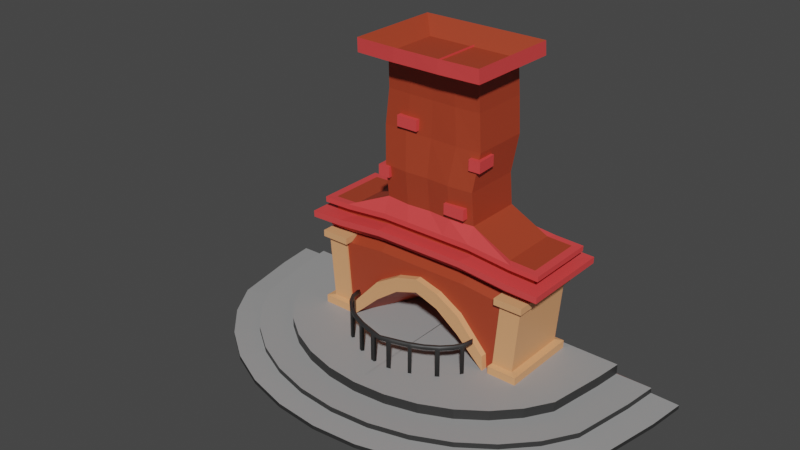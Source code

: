 # Source: fireplace.blend  (saved by Blender 2.92.15; exported with 4.5.12 LTS)
import bpy
from mathutils import Matrix  # noqa: F401  (used for matrix-valued properties, if any)

bpy.ops.wm.read_factory_settings(use_empty=True)
scene = bpy.context.scene
scene.name = 'Scene'

# ---- collections
col_collection = bpy.data.collections.new('Collection'); scene.collection.children.link(col_collection)

# ---- materials (node trees are filled in below, after node groups)
mat_fireplace1 = bpy.data.materials.new('fireplace1')
mat_fireplace1.use_transparent_shadow = False
mat_fireplace1.diffuse_color = (0.3864, 0.04971, 0.01938, 1.0)
mat_fireplace2 = bpy.data.materials.new('fireplace2')
mat_fireplace2.use_transparent_shadow = False
mat_fireplace2.diffuse_color = (0.3325, 0.3325, 0.3325, 1.0)
mat_fireplace3 = bpy.data.materials.new('fireplace3')
mat_fireplace3.use_transparent_shadow = False
mat_fireplace3.diffuse_color = (0.02732, 0.02732, 0.02732, 1.0)
mat_fireplace4 = bpy.data.materials.new('fireplace4')
mat_fireplace4.use_transparent_shadow = False
mat_fireplace4.diffuse_color = (0.7991, 0.3712, 0.1714, 1.0)
mat_fireplace5 = bpy.data.materials.new('fireplace5')
mat_fireplace5.use_transparent_shadow = False
mat_fireplace5.diffuse_color = (0.7991, 0.227, 0.0999, 1.0)

# ---- material node trees
mat_fireplace1.use_nodes = True; mat_fireplace1.node_tree.nodes.clear()
_N = mat_fireplace1.node_tree.nodes; _L = mat_fireplace1.node_tree.links
n0 = _N.new('ShaderNodeBsdfPrincipled'); n0.name = 'Principled BSDF'; n0.location = (10, 300)
n0.distribution = 'GGX'
n0.subsurface_method = 'BURLEY'
n0.inputs[0].default_value = (0.3864, 0.04971, 0.01938, 1.0)
n0.inputs[3].default_value = 1.45
n0.inputs[27].default_value = (0.0, 0.0, 0.0, 1.0)
n0.inputs[28].default_value = 1.0
n1 = _N.new('ShaderNodeOutputMaterial'); n1.name = 'Material Output'; n1.location = (300, 300)
_L.new(n0.outputs[0], n1.inputs[0])
n1.is_active_output = True
mat_fireplace2.use_nodes = True; mat_fireplace2.node_tree.nodes.clear()
_N = mat_fireplace2.node_tree.nodes; _L = mat_fireplace2.node_tree.links
n0 = _N.new('ShaderNodeBsdfPrincipled'); n0.name = 'Principled BSDF'; n0.location = (10, 300)
n0.distribution = 'GGX'
n0.subsurface_method = 'BURLEY'
n0.inputs[0].default_value = (0.3325, 0.3325, 0.3325, 1.0)
n0.inputs[3].default_value = 1.45
n0.inputs[27].default_value = (0.0, 0.0, 0.0, 1.0)
n0.inputs[28].default_value = 1.0
n1 = _N.new('ShaderNodeOutputMaterial'); n1.name = 'Material Output'; n1.location = (300, 300)
_L.new(n0.outputs[0], n1.inputs[0])
n1.is_active_output = True
mat_fireplace3.use_nodes = True; mat_fireplace3.node_tree.nodes.clear()
_N = mat_fireplace3.node_tree.nodes; _L = mat_fireplace3.node_tree.links
n0 = _N.new('ShaderNodeBsdfPrincipled'); n0.name = 'Principled BSDF'; n0.location = (10, 300)
n0.distribution = 'GGX'
n0.subsurface_method = 'BURLEY'
n0.inputs[0].default_value = (0.02732, 0.02732, 0.02732, 1.0)
n0.inputs[3].default_value = 1.45
n0.inputs[27].default_value = (0.0, 0.0, 0.0, 1.0)
n0.inputs[28].default_value = 1.0
n1 = _N.new('ShaderNodeOutputMaterial'); n1.name = 'Material Output'; n1.location = (300, 300)
_L.new(n0.outputs[0], n1.inputs[0])
n1.is_active_output = True
mat_fireplace4.use_nodes = True; mat_fireplace4.node_tree.nodes.clear()
_N = mat_fireplace4.node_tree.nodes; _L = mat_fireplace4.node_tree.links
n0 = _N.new('ShaderNodeBsdfPrincipled'); n0.name = 'Principled BSDF'; n0.location = (10, 300)
n0.distribution = 'GGX'
n0.subsurface_method = 'BURLEY'
n0.inputs[0].default_value = (0.7991, 0.3712, 0.1714, 1.0)
n0.inputs[3].default_value = 1.45
n0.inputs[27].default_value = (0.0, 0.0, 0.0, 1.0)
n0.inputs[28].default_value = 1.0
n1 = _N.new('ShaderNodeOutputMaterial'); n1.name = 'Material Output'; n1.location = (300, 300)
_L.new(n0.outputs[0], n1.inputs[0])
n1.is_active_output = True
mat_fireplace5.use_nodes = True; mat_fireplace5.node_tree.nodes.clear()
_N = mat_fireplace5.node_tree.nodes; _L = mat_fireplace5.node_tree.links
n0 = _N.new('ShaderNodeBsdfPrincipled'); n0.name = 'Principled BSDF'; n0.location = (10, 300)
n0.distribution = 'GGX'
n0.subsurface_method = 'BURLEY'
n0.inputs[0].default_value = (0.7991, 0.06301, 0.06301, 1.0)
n0.inputs[3].default_value = 1.45
n0.inputs[27].default_value = (0.0, 0.0, 0.0, 1.0)
n0.inputs[28].default_value = 1.0
n1 = _N.new('ShaderNodeOutputMaterial'); n1.name = 'Material Output'; n1.location = (300, 300)
_L.new(n0.outputs[0], n1.inputs[0])
n1.is_active_output = True

# ---- world
world_world = bpy.data.worlds.new('World'); scene.world = world_world
world_world.use_nodes = True; world_world.node_tree.nodes.clear()
_N = world_world.node_tree.nodes; _L = world_world.node_tree.links
n0 = _N.new('ShaderNodeOutputWorld'); n0.name = 'World Output'; n0.location = (300, 300)
n1 = _N.new('ShaderNodeBackground'); n1.name = 'Background'; n1.location = (10, 300)
n1.inputs[0].default_value = (0.05088, 0.05088, 0.05088, 1.0)
_L.new(n1.outputs[0], n0.inputs[0])
n0.is_active_output = True
world_world.color = (0.05088, 0.05088, 0.05088)
world_world.use_sun_shadow = False
world_world.sun_shadow_jitter_overblur = 0.0

# ---- meshes
me_cylinder = bpy.data.meshes.new('Cylinder')
me_cylinder.from_pydata([(-0.9009, -4.525, -0.009715), (-1.767, -4.298, -0.009715), (-2.566, -3.928, -0.009715), (-3.265, -3.43, -0.009715), (-3.84, -2.823, -0.009715), (-4.267, -2.132, -0.009715), (-4.529, -0.7808, -0.009715), (-4.618, -4.536e-05, -0.009715), (-0.9009, -4.525, 0.07294), (-1.767, -4.298, 0.07294), (-2.566, -3.928, 0.07294), (-3.265, -3.43, 0.07294), (-3.84, -2.823, 0.07294), (-4.267, -2.132, 0.07294), (-4.529, -0.7808, 0.07294), (-4.618, -4.536e-05, 0.07294), (-0.7926, -4.067, 0.09557), (-1.555, -3.866, 0.09557), (-2.257, -3.541, 0.09557), (-2.873, -3.103, 0.09557), (-3.378, -2.569, 0.09557), (-3.753, -1.961, 0.09557), (-3.985, -0.7003, 0.09557), (-4.063, -0.01338, 0.09557), (-0.7926, -4.067, 0.202), (-1.555, -3.866, 0.202), (-2.257, -3.541, 0.202), (-2.873, -3.103, 0.202), (-3.378, -2.569, 0.202), (-3.753, -1.961, 0.202), (-3.985, -0.7003, 0.202), (-4.063, -0.01338, 0.202), (-0.6534, -3.464, 0.202), (-1.282, -3.299, 0.202), (-1.861, -3.031, 0.202), (-2.368, -2.67, 0.202), (-2.785, -2.23, 0.202), (-3.094, -1.728, 0.202), (-3.285, -0.5836, 0.202), (-3.349, -0.0173, 0.202), (-0.6534, -3.464, 0.4023), (-1.282, -3.299, 0.4023), (-1.861, -3.031, 0.4023), (-2.368, -2.67, 0.4023), (-2.785, -2.23, 0.4023), (-3.094, -1.728, 0.4023), (-3.285, -0.5836, 0.4023), (-3.349, -0.0173, 0.4023), (0.009365, -0.0173, 0.4023), (0.004875, -0.0173, 0.202), (0.005027, -0.01338, 0.202), (0.002643, -0.01338, 0.09557), (0.0007982, -4.715e-05, -0.009715), (0.002649, -4.715e-05, 0.07294), (-2.274, -1.777, 0.3625), (-2.274, -1.777, 0.5578), (-2.274, -0.169, 0.3625), (-2.274, -0.169, 0.5578), (-1.675, -1.777, 0.3625), (-1.675, -1.777, 0.5578), (-1.675, -0.169, 0.3625), (-1.675, -0.169, 0.5578), (-2.135, -1.674, 0.5804), (-2.135, -0.2724, 0.5804), (-1.706, -0.2724, 0.5804), (-1.706, -1.674, 0.5804), (-2.242, -1.674, 1.828), (-2.242, -0.2724, 1.828), (-1.812, -0.2724, 1.828), (-1.812, -1.674, 1.828), (-2.317, -1.766, 1.87), (-2.317, -0.1802, 1.87), (-1.736, -0.1802, 1.87), (-1.736, -1.766, 1.87), (-2.317, -1.766, 2.002), (-2.317, -0.1802, 2.002), (-1.736, -0.1802, 2.002), (-1.736, -1.766, 2.002), (-1.715, -1.639, 0.3778), (-1.83, -1.639, 1.809), (-1.715, -0.2123, 0.3778), (-1.83, -0.2123, 1.809), (-0.4789, -0.2123, 0.3705), (-0.9578, -0.2123, 0.3638), (-1.556, -0.2123, 0.3829), (-1.723, -0.2123, 1.864), (-0.9578, -0.2123, 1.939), (-0.4789, -0.2123, 1.939), (-1.556, -1.639, 0.3829), (-0.9578, -1.639, 0.9462), (-0.4789, -1.639, 1.297), (-0.4789, -1.639, 1.939), (-0.9578, -1.639, 1.939), (-1.723, -1.639, 1.864), (-1.715, -1.639, 0.6933), (-1.715, -0.2123, 0.6933), (-0.4789, -1.639, 1.61), (-0.9578, -1.639, 1.329), (-1.532, -1.639, 0.6974), (-1.532, -0.2123, 0.6974), (-0.9578, -0.2123, 1.147), (-0.4789, -0.2123, 1.427), (-0.4789, -1.771, 1.297), (-1.556, -1.771, 0.3829), (-0.9578, -1.771, 0.9462), (-0.4789, -1.771, 1.61), (-0.9578, -1.771, 1.329), (-1.532, -1.771, 0.6974), (-1.715, -0.3846, 0.3778), (-1.83, -0.3846, 1.809), (-0.9631, -1.361, 2.101), (-1.729, -1.361, 2.027), (-1.723, -0.3846, 1.864), (-1.556, -0.3846, 0.3829), (-0.9578, -0.3846, 0.3638), (-0.4789, -0.3846, 0.3705), (-1.715, -0.3846, 0.6933), (-0.4865, -0.2123, 2.172), (-1.731, -0.2123, 2.098), (-0.9654, -0.2123, 2.172), (-0.4865, -1.361, 2.172), (-0.9654, -1.361, 2.172), (-1.731, -1.361, 2.098), (-0.4647, -0.2003, 2.42), (-0.4842, -1.361, 2.101), (-0.4842, -0.2123, 2.101), (-1.729, -0.3846, 2.027), (-1.729, -0.2123, 2.027), (-0.9631, -0.2123, 2.101), (-2.223, -1.361, 2.011), (-2.226, -1.361, 2.082), (-2.226, -0.3846, 2.082), (-2.226, -0.2123, 2.082), (-2.223, -0.2123, 2.011), (-2.223, -0.3846, 2.011), (-1.804, -1.495, 2.027), (-1.806, -1.495, 2.098), (-0.4139, -1.495, 2.101), (-0.4165, -1.495, 2.172), (-0.4139, -0.09383, 2.101), (-0.4165, -0.09383, 2.172), (-1.806, -0.09383, 2.098), (-0.9513, -0.09383, 2.172), (-0.9513, -1.495, 2.172), (-1.804, -0.09383, 2.027), (-0.9488, -1.495, 2.101), (-2.356, -1.495, 2.011), (-0.9488, -0.09383, 2.101), (-2.359, -1.495, 2.082), (-2.359, -0.3454, 2.082), (-2.359, -0.09383, 2.082), (-2.356, -0.09383, 2.011), (-2.356, -0.3454, 2.011), (-0.4913, -0.2123, 2.322), (-1.736, -0.2123, 2.248), (-0.9702, -0.2123, 2.322), (-0.4913, -1.361, 2.322), (-0.9702, -1.361, 2.322), (-1.736, -1.361, 2.248), (-0.3025, 0.123, 2.318), (-2.23, -0.3846, 2.232), (-2.23, -1.361, 2.232), (-2.23, -0.2123, 2.232), (-1.771, -0.2003, 2.342), (-0.9676, -0.2003, 2.42), (-0.4647, -1.377, 2.42), (-0.9676, -1.377, 2.42), (-1.771, -1.377, 2.342), (-0.4757, -0.2003, 3.008), (-2.291, -0.3812, 2.325), (-2.291, -1.377, 2.325), (-2.291, -0.2003, 2.325), (-1.938, 0.123, 2.22), (-0.932, 0.123, 2.318), (-0.3025, -1.741, 2.318), (-0.932, -1.741, 2.318), (-1.938, -1.741, 2.22), (-1.942, -1.741, 2.347), (-0.9361, -1.741, 2.445), (-2.593, 0.123, 2.326), (-2.589, 0.123, 2.199), (-0.3066, -1.741, 2.445), (-0.3066, 0.123, 2.445), (-2.593, -0.2737, 2.326), (-2.589, -0.2737, 2.199), (-2.589, -1.741, 2.199), (-2.593, -1.741, 2.326), (-1.942, 0.123, 2.347), (-0.9361, 0.123, 2.445), (-0.4726, -0.2003, 2.592), (-1.779, -0.2003, 2.514), (-0.9756, -0.2003, 2.592), (-0.4726, -1.377, 2.592), (-0.9756, -1.377, 2.592), (-1.779, -1.377, 2.514), (-0.4024, -0.06906, 2.591), (-2.299, -0.3812, 2.497), (-2.299, -1.377, 2.497), (-2.299, -0.2003, 2.497), (-1.782, -0.2003, 2.608), (-0.9786, -0.2003, 3.008), (-0.4757, -1.431, 3.008), (-0.9786, -1.377, 3.008), (-1.782, -1.377, 2.608), (-0.9786, -0.3812, 3.008), (-1.782, -0.3812, 2.608), (-2.302, -0.3812, 2.592), (-2.302, -1.377, 2.592), (-2.302, -0.2003, 2.592), (-1.875, -0.06906, 2.503), (-0.9691, -0.06906, 2.591), (-0.4024, -1.525, 2.591), (-0.9691, -1.525, 2.591), (-1.875, -1.525, 2.503), (-2.464, -0.3378, 2.59), (-2.46, -0.3378, 2.484), (-2.46, -1.525, 2.484), (-2.464, -1.525, 2.59), (-0.4058, -0.06906, 2.697), (-0.9725, -0.06906, 2.697), (-1.878, -0.06906, 2.609), (-2.46, -0.06906, 2.484), (-2.464, -0.06906, 2.59), (-1.878, -1.525, 2.609), (-0.9725, -1.525, 2.697), (-0.4058, -1.525, 2.697), (-0.4757, -0.2003, 5.804), (-0.9786, -0.2003, 5.804), (-0.4757, -1.395, 5.804), (-0.9786, -1.377, 5.804), (-0.4757, -0.3812, 5.804), (-0.9786, -0.3812, 5.804), (-0.2384, -2.784, 0.9585), (-0.5612, -2.691, 0.9585), (-0.8441, -2.567, 0.9585), (-1.076, -2.415, 0.9585), (-1.249, -2.242, 0.9585), (-1.355, -2.055, 0.9585), (-1.391, -1.86, 0.9585), (-0.2384, -2.784, 1.038), (-0.5612, -2.691, 1.038), (-0.8441, -2.567, 1.038), (-1.076, -2.415, 1.038), (-1.249, -2.242, 1.038), (-1.355, -2.055, 1.038), (-1.391, -1.86, 1.038), (-0.202, -2.738, 0.9585), (-0.5248, -2.646, 0.9585), (-0.8078, -2.522, 0.9585), (-1.04, -2.37, 0.9585), (-1.212, -2.197, 0.9585), (-1.319, -2.01, 0.9585), (-1.355, -1.814, 0.9585), (-0.202, -2.738, 1.038), (-0.5248, -2.646, 1.038), (-0.8078, -2.522, 1.038), (-1.04, -2.37, 1.038), (-1.212, -2.197, 1.038), (-1.319, -2.01, 1.038), (-1.355, -1.814, 1.038), (-1.316, -2.124, 0.9585), (-1.28, -2.078, 1.038), (-1.316, -2.124, 1.038), (-1.28, -2.078, 0.9585), (-1.004, -2.463, 0.9585), (-0.9673, -2.417, 1.038), (-1.004, -2.463, 1.038), (-0.9673, -2.417, 0.9585), (-0.6263, -2.663, 0.9585), (-0.5899, -2.617, 1.038), (-0.6263, -2.663, 1.038), (-0.5899, -2.617, 0.9585), (-0.1504, -2.805, 0.9585), (-0.1504, -2.805, 1.038), (-0.1274, -2.759, 1.038), (-0.1274, -2.759, 0.9585), (-0.202, -2.738, 0.3368), (-0.2384, -2.784, 0.3368), (-1.319, -2.01, 0.3368), (-1.355, -2.055, 0.3368), (-1.04, -2.37, 0.3368), (-1.076, -2.415, 0.3368), (-0.6263, -2.663, 0.3368), (-0.5612, -2.691, 0.3368), (-0.5248, -2.646, 0.3368), (-0.5899, -2.617, 0.3368), (-1.316, -2.124, 0.3368), (-1.28, -2.078, 0.3368), (-1.004, -2.463, 0.3368), (-0.9673, -2.417, 0.3368), (-0.1504, -2.805, 0.3368), (-0.1274, -2.759, 0.3368), (-0.4961, -0.1548, 5.129), (-0.5579, -0.1839, 4.424), (-0.4764, -0.282, 3.687), (-0.9793, -0.282, 3.687), (-1.061, -0.1839, 4.424), (-0.9991, -0.1548, 5.129), (-0.9991, -1.331, 5.129), (-1.061, -1.36, 4.424), (-0.9793, -1.458, 3.687), (-0.4764, -1.504, 3.687), (-0.5579, -1.396, 4.424), (-0.4961, -1.358, 5.129), (-0.9793, -0.463, 3.687), (-1.061, -0.3648, 4.424), (-0.9991, -0.3358, 5.129), (-0.9837, -0.189, 5.637), (-0.4807, -1.386, 5.637), (-0.9837, -0.37, 5.637), (-0.4807, -0.189, 5.637), (-0.9837, -1.365, 5.637), (-1.308, 0.1356, 5.839), (-1.3, 0.117, 6.115), (-0.4763, -1.844, 5.839), (-0.468, -1.858, 6.115), (-0.468, 0.117, 6.115), (-1.3, -1.828, 6.115), (-1.3, -0.1822, 6.115), (-1.308, -0.1636, 5.839), (-0.4763, 0.1356, 5.839), (-1.308, -1.81, 5.839), (0.0, -4.602, -0.009715), (0.9009, -4.525, -0.009715), (1.767, -4.298, -0.009715), (2.566, -3.928, -0.009715), (3.265, -3.43, -0.009715), (3.84, -2.823, -0.009715), (4.267, -2.132, -0.009715), (4.529, -0.7808, -0.009715), (4.618, -4.536e-05, -0.009715), (0.0, -4.602, 0.07294), (0.9009, -4.525, 0.07294), (1.767, -4.298, 0.07294), (2.566, -3.928, 0.07294), (3.265, -3.43, 0.07294), (3.84, -2.823, 0.07294), (4.267, -2.132, 0.07294), (4.529, -0.7808, 0.07294), (4.618, -4.536e-05, 0.07294), (0.0, -4.134, 0.09557), (0.7926, -4.067, 0.09557), (1.555, -3.866, 0.09557), (2.257, -3.541, 0.09557), (2.873, -3.103, 0.09557), (3.378, -2.569, 0.09557), (3.753, -1.961, 0.09557), (3.985, -0.7003, 0.09557), (4.063, -0.01338, 0.09557), (0.0, -4.134, 0.202), (0.7926, -4.067, 0.202), (1.555, -3.866, 0.202), (2.257, -3.541, 0.202), (2.873, -3.103, 0.202), (3.378, -2.569, 0.202), (3.753, -1.961, 0.202), (3.985, -0.7003, 0.202), (4.063, -0.01338, 0.202), (0.0, -3.52, 0.202), (0.6534, -3.464, 0.202), (1.282, -3.299, 0.202), (1.861, -3.031, 0.202), (2.368, -2.67, 0.202), (2.785, -2.23, 0.202), (3.094, -1.728, 0.202), (3.285, -0.5836, 0.202), (3.349, -0.0173, 0.202), (0.0, -3.52, 0.4023), (0.6534, -3.464, 0.4023), (1.282, -3.299, 0.4023), (1.861, -3.031, 0.4023), (2.368, -2.67, 0.4023), (2.785, -2.23, 0.4023), (3.094, -1.728, 0.4023), (3.285, -0.5836, 0.4023), (3.349, -0.0173, 0.4023), (-0.009365, -0.0173, 0.4023), (-0.004875, -0.0173, 0.202), (-0.005027, -0.01338, 0.202), (-0.002643, -0.01338, 0.09557), (-0.0007982, -4.715e-05, -0.009715), (-0.002649, -4.715e-05, 0.07294), (2.274, -1.777, 0.3625), (2.274, -1.777, 0.5578), (2.274, -0.169, 0.3625), (2.274, -0.169, 0.5578), (1.675, -1.777, 0.3625), (1.675, -1.777, 0.5578), (1.675, -0.169, 0.3625), (1.675, -0.169, 0.5578), (2.135, -1.674, 0.5804), (2.135, -0.2724, 0.5804), (1.706, -0.2724, 0.5804), (1.706, -1.674, 0.5804), (2.242, -1.674, 1.828), (2.242, -0.2724, 1.828), (1.812, -0.2724, 1.828), (1.812, -1.674, 1.828), (2.317, -1.766, 1.87), (2.317, -0.1802, 1.87), (1.736, -0.1802, 1.87), (1.736, -1.766, 1.87), (2.317, -1.766, 2.002), (2.317, -0.1802, 2.002), (1.736, -0.1802, 2.002), (1.736, -1.766, 2.002), (1.715, -1.639, 0.3778), (1.83, -1.639, 1.809), (1.715, -0.2123, 0.3778), (1.83, -0.2123, 1.809), (0.0, -1.639, 1.463), (0.0, -1.639, 1.939), (0.0, -0.2123, 0.3685), (0.0, -0.2123, 1.939), (0.4789, -0.2123, 0.3705), (0.9578, -0.2123, 0.3638), (1.556, -0.2123, 0.3829), (1.723, -0.2123, 1.864), (0.9578, -0.2123, 1.939), (0.4789, -0.2123, 1.939), (1.556, -1.639, 0.3829), (0.9578, -1.639, 0.9462), (0.4789, -1.639, 1.297), (0.4789, -1.639, 1.939), (0.9578, -1.639, 1.939), (1.723, -1.639, 1.864), (1.715, -1.639, 0.6933), (1.715, -0.2123, 0.6933), (0.0, -0.2123, 1.559), (0.0, -1.639, 1.742), (0.4789, -1.639, 1.61), (0.9578, -1.639, 1.329), (1.532, -1.639, 0.6974), (1.532, -0.2123, 0.6974), (0.9578, -0.2123, 1.147), (0.4789, -0.2123, 1.427), (0.0, -1.771, 1.742), (0.0, -1.771, 1.463), (0.4789, -1.771, 1.297), (1.556, -1.771, 0.3829), (0.9578, -1.771, 0.9462), (0.4789, -1.771, 1.61), (0.9578, -1.771, 1.329), (1.532, -1.771, 0.6974), (1.715, -0.3846, 0.3778), (1.83, -0.3846, 1.809), (0.0, -0.3846, 0.3685), (0.0, -0.3846, 1.939), (0.9631, -1.361, 2.101), (1.729, -1.361, 2.027), (1.723, -0.3846, 1.864), (1.556, -0.3846, 0.3829), (0.9578, -0.3846, 0.3638), (0.4789, -0.3846, 0.3705), (0.0, -0.3846, 1.616), (1.715, -0.3846, 0.6933), (0.4865, -0.2123, 2.172), (0.0, -0.2123, 2.172), (0.0, -0.9963, 2.172), (0.0, -1.373, 2.172), (1.731, -0.2123, 2.098), (0.9654, -0.2123, 2.172), (0.4865, -1.361, 2.172), (0.9654, -1.361, 2.172), (1.731, -1.361, 2.098), (0.0, -0.9929, 2.42), (0.0, -0.2003, 2.42), (0.4647, -0.2003, 2.42), (0.4842, -1.361, 2.101), (0.0, -0.2123, 2.101), (0.4842, -0.2123, 2.101), (0.0, -1.361, 2.101), (0.0, -0.3846, 2.101), (1.729, -0.3846, 2.027), (1.729, -0.2123, 2.027), (0.9631, -0.2123, 2.101), (2.223, -1.361, 2.011), (2.226, -1.361, 2.082), (2.226, -0.3846, 2.082), (2.226, -0.2123, 2.082), (2.223, -0.2123, 2.011), (2.223, -0.3846, 2.011), (1.804, -1.495, 2.027), (1.806, -1.495, 2.098), (0.4139, -1.495, 2.101), (0.4165, -1.495, 2.172), (0.4139, -0.09383, 2.101), (0.4165, -0.09383, 2.172), (0.0, -0.3454, 2.101), (0.0, -0.3454, 2.172), (0.0, -0.09383, 2.172), (0.0, -1.495, 2.172), (1.806, -0.09383, 2.098), (0.9513, -0.09383, 2.172), (0.9513, -1.495, 2.172), (1.804, -0.09383, 2.027), (0.9488, -1.495, 2.101), (0.0, -0.09383, 2.101), (0.0, -1.495, 2.101), (2.356, -1.495, 2.011), (0.9488, -0.09383, 2.101), (2.359, -1.495, 2.082), (2.359, -0.3454, 2.082), (2.359, -0.09383, 2.082), (2.356, -0.09383, 2.011), (2.356, -0.3454, 2.011), (0.4913, -0.2123, 2.322), (0.0, -0.2123, 2.322), (0.0, -0.9963, 2.322), (0.0, -1.373, 2.322), (1.736, -0.2123, 2.248), (0.9702, -0.2123, 2.322), (0.4913, -1.361, 2.322), (0.9702, -1.361, 2.322), (1.736, -1.361, 2.248), (0.0, -0.2737, 2.318), (0.0, 0.123, 2.318), (0.3025, 0.123, 2.318), (2.23, -0.3846, 2.232), (2.23, -1.361, 2.232), (2.23, -0.2123, 2.232), (0.0, -1.388, 2.42), (1.771, -0.2003, 2.342), (0.9676, -0.2003, 2.42), (0.4647, -1.377, 2.42), (0.9676, -1.377, 2.42), (1.771, -1.377, 2.342), (0.0, -0.3812, 3.008), (0.0, -0.2003, 3.008), (0.4757, -0.2003, 3.008), (2.291, -0.3812, 2.325), (2.291, -1.377, 2.325), (2.291, -0.2003, 2.325), (0.0, -1.741, 2.318), (1.938, 0.123, 2.22), (0.932, 0.123, 2.318), (0.3025, -1.741, 2.318), (0.932, -1.741, 2.318), (1.938, -1.741, 2.22), (1.942, -1.741, 2.347), (0.9361, -1.741, 2.445), (0.0, -0.2737, 2.445), (2.593, 0.123, 2.326), (2.589, 0.123, 2.199), (0.3066, -1.741, 2.445), (0.0, -1.741, 2.445), (0.0, 0.123, 2.445), (0.3066, 0.123, 2.445), (2.593, -0.2737, 2.326), (2.589, -0.2737, 2.199), (2.589, -1.741, 2.199), (2.593, -1.741, 2.326), (1.942, 0.123, 2.347), (0.9361, 0.123, 2.445), (0.4726, -0.2003, 2.592), (0.0, -0.2003, 2.592), (0.0, -0.9929, 2.592), (0.0, -1.388, 2.592), (1.779, -0.2003, 2.514), (0.9756, -0.2003, 2.592), (0.4726, -1.377, 2.592), (0.9756, -1.377, 2.592), (1.779, -1.377, 2.514), (0.0, -0.3378, 2.591), (0.0, -0.06906, 2.591), (0.4024, -0.06906, 2.591), (2.299, -0.3812, 2.497), (2.299, -1.377, 2.497), (2.299, -0.2003, 2.497), (0.0, -1.395, 3.008), (1.782, -0.2003, 2.608), (0.9786, -0.2003, 3.008), (0.4757, -1.431, 3.008), (0.9786, -1.377, 3.008), (1.782, -1.377, 2.608), (0.9786, -0.3812, 3.008), (1.782, -0.3812, 2.608), (2.302, -0.3812, 2.592), (2.302, -1.377, 2.592), (2.302, -0.2003, 2.592), (0.0, -1.525, 2.591), (1.875, -0.06906, 2.503), (0.9691, -0.06906, 2.591), (0.4024, -1.525, 2.591), (0.9691, -1.525, 2.591), (1.875, -1.525, 2.503), (2.464, -0.3378, 2.59), (2.46, -0.3378, 2.484), (2.46, -1.525, 2.484), (2.464, -1.525, 2.59), (0.0, -0.3378, 2.697), (0.0, -0.06906, 2.697), (0.4058, -0.06906, 2.697), (0.9725, -0.06906, 2.697), (1.878, -0.06906, 2.609), (2.46, -0.06906, 2.484), (2.464, -0.06906, 2.59), (1.878, -1.525, 2.609), (0.9725, -1.525, 2.697), (0.0, -1.525, 2.697), (0.4058, -1.525, 2.697), (0.4757, -0.2003, 5.804), (0.0, -0.2003, 5.804), (0.0, -0.3812, 5.804), (0.0, -1.395, 5.804), (0.9786, -0.2003, 5.804), (0.4757, -1.395, 5.804), (0.9786, -1.377, 5.804), (0.4757, -0.3812, 5.804), (0.9786, -0.3812, 5.804), (0.2384, -2.784, 0.9585), (0.5612, -2.691, 0.9585), (0.8441, -2.567, 0.9585), (1.076, -2.415, 0.9585), (1.249, -2.242, 0.9585), (1.355, -2.055, 0.9585), (0.0, -2.841, 0.9585), (1.391, -1.86, 0.9585), (0.0, -2.841, 1.038), (0.2384, -2.784, 1.038), (0.5612, -2.691, 1.038), (0.8441, -2.567, 1.038), (1.076, -2.415, 1.038), (1.249, -2.242, 1.038), (1.355, -2.055, 1.038), (1.391, -1.86, 1.038), (0.0, -2.795, 0.9585), (0.202, -2.738, 0.9585), (0.5248, -2.646, 0.9585), (0.8078, -2.522, 0.9585), (1.04, -2.37, 0.9585), (1.212, -2.197, 0.9585), (1.319, -2.01, 0.9585), (1.355, -1.814, 0.9585), (0.0, -2.795, 1.038), (0.202, -2.738, 1.038), (0.5248, -2.646, 1.038), (0.8078, -2.522, 1.038), (1.04, -2.37, 1.038), (1.212, -2.197, 1.038), (1.319, -2.01, 1.038), (1.355, -1.814, 1.038), (1.316, -2.124, 0.9585), (1.28, -2.078, 1.038), (1.316, -2.124, 1.038), (1.28, -2.078, 0.9585), (1.004, -2.463, 0.9585), (0.9673, -2.417, 1.038), (1.004, -2.463, 1.038), (0.9673, -2.417, 0.9585), (0.6263, -2.663, 0.9585), (0.5899, -2.617, 1.038), (0.6263, -2.663, 1.038), (0.5899, -2.617, 0.9585), (0.1504, -2.805, 0.9585), (0.1504, -2.805, 1.038), (0.1274, -2.759, 1.038), (0.1274, -2.759, 0.9585), (0.202, -2.738, 0.3368), (0.2384, -2.784, 0.3368), (1.319, -2.01, 0.3368), (1.355, -2.055, 0.3368), (1.04, -2.37, 0.3368), (1.076, -2.415, 0.3368), (0.6263, -2.663, 0.3368), (0.5612, -2.691, 0.3368), (0.5248, -2.646, 0.3368), (0.5899, -2.617, 0.3368), (1.316, -2.124, 0.3368), (1.28, -2.078, 0.3368), (1.004, -2.463, 0.3368), (0.9673, -2.417, 0.3368), (0.1504, -2.805, 0.3368), (0.1274, -2.759, 0.3368), (0.4961, -0.1548, 5.129), (0.5579, -0.1839, 4.424), (0.4764, -0.282, 3.687), (0.9793, -0.282, 3.687), (1.061, -0.1839, 4.424), (0.9991, -0.1548, 5.129), (0.9991, -1.331, 5.129), (1.061, -1.36, 4.424), (0.9793, -1.458, 3.687), (0.4764, -1.504, 3.687), (0.5579, -1.396, 4.424), (0.4961, -1.358, 5.129), (0.9793, -0.463, 3.687), (1.061, -0.3648, 4.424), (0.9991, -0.3358, 5.129), (0.0, -0.463, 3.687), (0.0, -0.3648, 4.424), (0.0, -0.3358, 5.129), (0.0, -1.35, 5.129), (0.0, -1.379, 4.424), (0.0, -1.477, 3.687), (0.0, -0.282, 3.687), (0.0, -0.1839, 4.424), (0.0, -0.1548, 5.129), (0.9837, -0.189, 5.637), (0.4807, -1.386, 5.637), (0.9837, -0.37, 5.637), (0.0, -0.37, 5.637), (0.0, -0.189, 5.637), (0.4807, -0.189, 5.637), (0.9837, -1.365, 5.637), (0.0, -1.384, 5.637), (1.308, 0.1356, 5.839), (1.3, 0.117, 6.115), (0.4763, -1.844, 5.839), (0.468, -1.858, 6.115), (0.468, 0.117, 6.115), (0.0, 0.117, 6.115), (0.0, -1.858, 6.115), (1.3, -1.828, 6.115), (1.3, -0.1822, 6.115), (1.308, -0.1636, 5.839), (0.0, -0.1636, 5.839), (0.0, 0.1356, 5.839), (0.4763, 0.1356, 5.839), (1.308, -1.81, 5.839), (0.0, -1.84, 5.839), (-0.7077, -1.463, 4.504), (-0.7077, -1.463, 4.72), (-0.7077, -1.227, 4.504), (-0.7077, -1.227, 4.72), (-0.2717, -1.463, 4.504), (-0.2717, -1.463, 4.72), (-0.2717, -1.227, 4.504), (-0.2717, -1.227, 4.72), (0.4177, -1.527, 3.125), (0.4177, -1.527, 3.342), (0.4177, -1.291, 3.125), (0.4177, -1.291, 3.342), (0.8537, -1.527, 3.125), (0.8537, -1.527, 3.342), (0.8537, -1.291, 3.125), (0.8537, -1.291, 3.342), (1.126, -1.456, 4.091), (1.126, -1.456, 4.308), (0.8911, -1.469, 4.091), (0.8911, -1.469, 4.308), (1.102, -1.021, 4.091), (1.102, -1.021, 4.308), (0.8671, -1.034, 4.091), (0.8671, -1.034, 4.308), (-0.8506, -1.521, 3.462), (-0.8506, -1.521, 3.678), (-1.086, -1.534, 3.462), (-1.086, -1.534, 3.678), (-0.8746, -1.086, 3.462), (-0.8746, -1.086, 3.678), (-1.11, -1.099, 3.462), (-1.11, -1.099, 3.678)], [], [(6, 5, 13, 14), (7, 6, 14, 15), (0, 322, 331, 8), (1, 0, 8, 9), (2, 1, 9, 10), (3, 2, 10, 11), (4, 3, 11, 12), (5, 4, 12, 13), (12, 11, 19, 20), (13, 12, 20, 21), (14, 13, 21, 22), (15, 14, 22, 23), (8, 331, 340, 16), (9, 8, 16, 17), (10, 9, 17, 18), (11, 10, 18, 19), (26, 25, 33, 34), (23, 22, 30, 31), (16, 340, 349, 24), (17, 16, 24, 25), (18, 17, 25, 26), (19, 18, 26, 27), (20, 19, 27, 28), (21, 20, 28, 29), (22, 21, 29, 30), (37, 36, 44, 45), (27, 26, 34, 35), (28, 27, 35, 36), (29, 28, 36, 37), (30, 29, 37, 38), (31, 30, 38, 39), (24, 349, 358, 32), (25, 24, 32, 33), (38, 37, 45, 46), (39, 38, 46, 47), (32, 358, 367, 40), (33, 32, 40, 41), (34, 33, 41, 42), (35, 34, 42, 43), (52, 322, 0, 1, 2, 3, 4, 5, 6, 7), (36, 35, 43, 44), (367, 48, 47, 46, 45, 44, 43, 42, 41, 40), (53, 52, 7, 15), (49, 50, 31, 39), (51, 53, 15, 23), (48, 49, 39, 47), (50, 51, 23, 31), (54, 55, 57, 56), (56, 57, 61, 60), (60, 61, 59, 58), (58, 59, 55, 54), (56, 60, 58, 54), (57, 55, 62, 63), (62, 65, 69, 66), (55, 59, 65, 62), (61, 57, 63, 64), (59, 61, 64, 65), (69, 68, 72, 73), (64, 63, 67, 68), (65, 64, 68, 69), (63, 62, 66, 67), (70, 73, 77, 74), (67, 66, 70, 71), (66, 69, 73, 70), (68, 67, 71, 72), (76, 75, 74, 77), (72, 71, 75, 76), (73, 72, 76, 77), (71, 70, 74, 75), (116, 109, 81, 95), (101, 87, 413, 428), (98, 93, 79, 94), (115, 446, 410, 90), (112, 109, 79, 93), (117, 457, 490, 140), (127, 133, 151, 144), (110, 124, 137, 145), (108, 113, 88, 78), (89, 88, 114), (114, 115, 90, 89), (429, 411, 91, 96), (96, 91, 92, 97), (97, 92, 93, 98), (95, 81, 85, 99), (99, 85, 86, 100), (100, 86, 87, 101), (83, 100, 101, 82), (84, 99, 100, 83), (80, 95, 99, 84), (429, 96, 105, 436), (89, 90, 102, 104), (88, 98, 94, 78), (82, 101, 428, 412), (108, 116, 95, 80), (104, 106, 107, 103), (102, 105, 106, 104), (437, 436, 105, 102), (97, 98, 107, 106), (98, 88, 103, 107), (90, 410, 437, 102), (88, 89, 104, 103), (96, 97, 106, 105), (78, 94, 116, 108), (83, 82, 115, 114), (84, 83, 114, 113), (80, 84, 113, 108), (121, 122, 136, 143), (469, 125, 139, 497), (120, 121, 143, 138), (85, 81, 109, 112), (82, 412, 446, 115), (94, 79, 109, 116), (113, 114, 88), (131, 130, 161, 160), (457, 117, 153, 507), (117, 119, 155, 153), (122, 121, 157, 158), (119, 118, 154, 155), (126, 111, 129, 134), (131, 132, 150, 149), (129, 111, 135, 146), (132, 118, 141, 150), (91, 411, 471, 124), (87, 86, 128, 125), (85, 112, 126, 127), (413, 87, 125, 469), (92, 91, 124, 110), (112, 93, 111, 126), (86, 85, 127, 128), (93, 92, 110, 111), (459, 120, 138, 491), (121, 120, 156, 157), (127, 126, 134, 133), (118, 132, 162, 154), (130, 131, 149, 148), (135, 145, 143, 136), (147, 144, 141, 142), (135, 136, 148, 146), (145, 137, 138, 143), (497, 139, 140, 490), (139, 147, 142, 140), (137, 498, 491, 138), (152, 146, 148, 149), (151, 152, 149, 150), (141, 144, 151, 150), (124, 471, 498, 137), (133, 134, 152, 151), (128, 127, 144, 147), (134, 129, 146, 152), (111, 110, 145, 135), (118, 119, 142, 141), (125, 128, 147, 139), (119, 117, 140, 142), (122, 130, 148, 136), (160, 161, 185, 184), (155, 154, 172, 173), (123, 466, 546, 182), (166, 167, 177, 178), (507, 153, 159, 516), (171, 163, 187, 179), (165, 166, 178, 181), (130, 122, 158, 161), (120, 459, 509, 156), (132, 131, 160, 162), (170, 167, 194, 197), (166, 165, 192, 193), (171, 169, 196, 198), (165, 521, 557, 192), (466, 123, 189, 555), (169, 170, 197, 196), (158, 157, 175, 176), (167, 170, 186, 177), (521, 165, 181, 545), (154, 162, 180, 172), (173, 172, 187, 188), (185, 176, 177, 186), (175, 174, 181, 178), (180, 184, 183, 179), (174, 533, 545, 181), (516, 159, 182, 546), (184, 185, 186, 183), (176, 175, 178, 177), (172, 180, 179, 187), (159, 173, 188, 182), (153, 155, 173, 159), (162, 160, 184, 180), (163, 164, 188, 187), (170, 169, 183, 186), (156, 509, 533, 174), (161, 158, 176, 185), (164, 123, 182, 188), (169, 171, 179, 183), (157, 156, 174, 175), (196, 197, 216, 215), (191, 190, 209, 210), (168, 528, 591, 218), (202, 203, 223, 224), (555, 189, 195, 564), (208, 199, 220, 222), (164, 163, 190, 191), (167, 166, 193, 194), (163, 171, 198, 190), (123, 164, 191, 189), (229, 231, 318, 317), (204, 205, 203, 202), (200, 199, 205, 204), (309, 311, 321, 319), (308, 705, 720, 314), (205, 199, 208, 206), (203, 205, 206, 207), (201, 202, 224, 225), (194, 193, 212, 213), (203, 207, 217, 223), (569, 201, 225, 599), (221, 215, 214, 222), (211, 580, 599, 225), (215, 216, 217, 214), (564, 195, 218, 591), (195, 210, 219, 218), (209, 221, 222, 220), (213, 212, 224, 223), (212, 211, 225, 224), (216, 213, 223, 217), (210, 209, 220, 219), (189, 191, 210, 195), (198, 196, 215, 221), (199, 200, 219, 220), (207, 206, 214, 217), (192, 557, 580, 211), (197, 194, 213, 216), (200, 168, 218, 219), (206, 208, 222, 214), (193, 192, 211, 212), (190, 198, 221, 209), (603, 230, 228, 604), (230, 231, 229, 228), (226, 227, 231, 230), (602, 226, 230, 603), (228, 229, 317, 315), (702, 310, 320, 717), (604, 228, 315, 712), (275, 246, 253, 274), (246, 247, 254, 253), (269, 271, 248, 255), (265, 267, 249, 256), (259, 245, 244, 258), (246, 232, 233, 247), (237, 251, 278, 279), (269, 270, 240, 254), (251, 237, 238, 252), (261, 262, 243, 257), (251, 263, 287, 278), (249, 235, 236, 250), (240, 233, 232, 239), (266, 264, 234, 241), (262, 260, 236, 243), (273, 272, 616, 618), (270, 268, 233, 240), (243, 236, 235, 242), (245, 238, 237, 244), (256, 249, 250, 257), (254, 240, 239, 253), (257, 243, 242, 256), (272, 232, 277, 290), (252, 238, 245, 259), (274, 273, 618, 634), (261, 263, 251, 258), (271, 268, 234, 248), (265, 266, 241, 255), (258, 251, 252, 259), (257, 250, 263, 261), (244, 237, 260, 262), (250, 236, 260, 263), (258, 244, 262, 261), (256, 242, 266, 265), (248, 234, 264, 267), (242, 235, 264, 266), (255, 248, 267, 265), (233, 268, 282, 283), (241, 234, 268, 270), (255, 241, 270, 269), (254, 247, 271, 269), (253, 239, 273, 274), (239, 232, 272, 273), (626, 616, 272, 275), (626, 275, 274, 634), (291, 290, 277, 276), (287, 286, 279, 278), (289, 288, 281, 280), (284, 283, 282, 285), (249, 267, 289, 280), (246, 275, 291, 276), (268, 271, 285, 282), (267, 264, 288, 289), (263, 260, 286, 287), (235, 249, 280, 281), (260, 237, 279, 286), (232, 246, 276, 277), (275, 272, 290, 291), (271, 247, 284, 285), (264, 235, 281, 288), (247, 233, 283, 284), (528, 168, 294, 695), (695, 294, 293, 696), (696, 293, 292, 697), (201, 569, 694, 301), (301, 694, 693, 302), (302, 693, 692, 303), (204, 202, 300, 304), (304, 300, 299, 305), (305, 299, 298, 306), (202, 201, 301, 300), (300, 301, 302, 299), (299, 302, 303, 298), (168, 200, 295, 294), (294, 295, 296, 293), (293, 296, 297, 292), (200, 204, 304, 295), (295, 304, 305, 296), (296, 305, 306, 297), (697, 292, 310, 702), (303, 692, 705, 308), (306, 298, 311, 309), (298, 303, 308, 311), (292, 297, 307, 310), (297, 306, 309, 307), (312, 319, 318, 313), (320, 312, 313, 316), (321, 314, 315, 317), (319, 321, 317, 318), (314, 720, 712, 315), (717, 320, 316, 711), (226, 602, 711, 316), (311, 308, 314, 321), (310, 307, 312, 320), (231, 227, 313, 318), (227, 226, 316, 313), (307, 309, 319, 312), (329, 338, 337, 328), (330, 339, 338, 329), (323, 332, 331, 322), (324, 333, 332, 323), (325, 334, 333, 324), (326, 335, 334, 325), (327, 336, 335, 326), (328, 337, 336, 327), (336, 345, 344, 335), (337, 346, 345, 336), (338, 347, 346, 337), (339, 348, 347, 338), (332, 341, 340, 331), (333, 342, 341, 332), (334, 343, 342, 333), (335, 344, 343, 334), (352, 361, 360, 351), (348, 357, 356, 347), (341, 350, 349, 340), (342, 351, 350, 341), (343, 352, 351, 342), (344, 353, 352, 343), (345, 354, 353, 344), (346, 355, 354, 345), (347, 356, 355, 346), (364, 373, 372, 363), (353, 362, 361, 352), (354, 363, 362, 353), (355, 364, 363, 354), (356, 365, 364, 355), (357, 366, 365, 356), (350, 359, 358, 349), (351, 360, 359, 350), (365, 374, 373, 364), (366, 375, 374, 365), (359, 368, 367, 358), (360, 369, 368, 359), (361, 370, 369, 360), (362, 371, 370, 361), (380, 330, 329, 328, 327, 326, 325, 324, 323, 322), (363, 372, 371, 362), (367, 368, 369, 370, 371, 372, 373, 374, 375, 376), (381, 339, 330, 380), (377, 366, 357, 378), (379, 348, 339, 381), (376, 375, 366, 377), (378, 357, 348, 379), (382, 384, 385, 383), (384, 388, 389, 385), (388, 386, 387, 389), (386, 382, 383, 387), (384, 382, 386, 388), (385, 391, 390, 383), (390, 394, 397, 393), (383, 390, 393, 387), (389, 392, 391, 385), (387, 393, 392, 389), (397, 401, 400, 396), (392, 396, 395, 391), (393, 397, 396, 392), (391, 395, 394, 390), (398, 402, 405, 401), (395, 399, 398, 394), (394, 398, 401, 397), (396, 400, 399, 395), (404, 405, 402, 403), (400, 404, 403, 399), (401, 405, 404, 400), (399, 403, 402, 398), (455, 427, 409, 445), (435, 428, 413, 419), (454, 429, 411, 447), (432, 426, 407, 425), (453, 422, 410, 446), (450, 425, 407, 445), (456, 487, 490, 457), (474, 495, 504, 480), (448, 496, 484, 468), (444, 406, 420, 451), (421, 452, 420), (452, 421, 422, 453), (429, 430, 423, 411), (430, 431, 424, 423), (431, 432, 425, 424), (427, 433, 417, 409), (433, 434, 418, 417), (434, 435, 419, 418), (415, 414, 435, 434), (416, 415, 434, 433), (408, 416, 433, 427), (429, 436, 441, 430), (421, 440, 438, 422), (410, 437, 436, 429), (420, 406, 426, 432), (446, 410, 429, 454), (414, 412, 428, 435), (444, 408, 427, 455), (440, 439, 443, 442), (438, 440, 442, 441), (437, 438, 441, 436), (431, 442, 443, 432), (432, 443, 439, 420), (422, 438, 437, 410), (420, 439, 440, 421), (430, 441, 442, 431), (406, 444, 455, 426), (412, 446, 454, 428), (415, 452, 453, 414), (416, 451, 452, 415), (408, 444, 451, 416), (463, 494, 483, 464), (469, 497, 486, 470), (462, 485, 494, 463), (417, 450, 445, 409), (414, 453, 446, 412), (428, 454, 447, 413), (426, 455, 445, 407), (451, 420, 452), (478, 518, 519, 477), (457, 507, 506, 456), (458, 508, 507, 457), (456, 506, 511, 461), (464, 514, 513, 463), (461, 511, 510, 460), (473, 481, 476, 449), (478, 502, 503, 479), (476, 499, 482, 449), (479, 503, 492, 460), (423, 468, 471, 411), (447, 472, 469, 413), (419, 470, 475, 418), (417, 474, 473, 450), (411, 471, 472, 447), (413, 469, 470, 419), (424, 448, 468, 423), (450, 473, 449, 425), (418, 475, 474, 417), (425, 449, 448, 424), (471, 498, 488, 472), (459, 491, 485, 462), (463, 513, 512, 462), (474, 480, 481, 473), (460, 510, 520, 479), (477, 501, 502, 478), (482, 483, 494, 496), (500, 493, 492, 495), (482, 499, 501, 483), (496, 494, 485, 484), (497, 490, 487, 486), (498, 491, 489, 488), (486, 487, 493, 500), (488, 489, 490, 497), (484, 485, 491, 498), (505, 502, 501, 499), (504, 503, 502, 505), (492, 503, 504, 495), (468, 484, 498, 471), (480, 504, 505, 481), (475, 500, 495, 474), (458, 489, 491, 459), (472, 488, 497, 469), (481, 505, 499, 476), (449, 482, 496, 448), (460, 492, 493, 461), (470, 486, 500, 475), (457, 490, 489, 458), (461, 493, 487, 456), (464, 483, 501, 477), (518, 549, 550, 519), (511, 535, 534, 510), (467, 547, 546, 466), (525, 540, 539, 526), (507, 516, 517, 506), (532, 542, 552, 522), (524, 544, 540, 525), (477, 519, 514, 464), (462, 512, 509, 459), (459, 509, 508, 458), (479, 520, 518, 478), (531, 567, 562, 526), (525, 561, 560, 524), (521, 557, 556, 465), (532, 568, 566, 530), (524, 560, 557, 521), (466, 555, 554, 467), (530, 566, 567, 531), (465, 556, 555, 466), (514, 538, 537, 513), (526, 539, 551, 531), (521, 545, 544, 524), (510, 534, 543, 520), (535, 553, 552, 534), (550, 551, 539, 538), (537, 540, 544, 536), (543, 542, 548, 549), (536, 544, 545, 533), (516, 546, 547, 517), (549, 548, 551, 550), (538, 539, 540, 537), (534, 552, 542, 543), (517, 547, 553, 535), (508, 515, 516, 507), (506, 517, 535, 511), (520, 543, 549, 518), (522, 552, 553, 523), (531, 551, 548, 530), (512, 536, 533, 509), (519, 550, 538, 514), (466, 546, 541, 465), (523, 553, 547, 467), (530, 548, 542, 532), (513, 537, 536, 512), (556, 563, 564, 555), (566, 587, 588, 567), (559, 582, 581, 558), (529, 592, 591, 528), (557, 580, 563, 556), (573, 598, 597, 574), (555, 564, 565, 554), (579, 596, 594, 570), (523, 559, 558, 522), (526, 562, 561, 525), (522, 558, 568, 532), (467, 554, 559, 523), (701, 716, 717, 702), (607, 713, 714, 609), (575, 573, 574, 576), (571, 575, 576, 570), (700, 715, 719, 704), (699, 708, 720, 705), (576, 577, 579, 570), (574, 578, 577, 576), (572, 600, 598, 573), (562, 585, 584, 561), (574, 597, 589, 578), (569, 599, 600, 572), (595, 596, 586, 587), (583, 600, 599, 580), (587, 586, 589, 588), (564, 591, 592, 565), (563, 590, 591, 564), (565, 592, 593, 582), (581, 594, 596, 595), (585, 597, 598, 584), (580, 599, 590, 563), (584, 598, 600, 583), (588, 589, 597, 585), (582, 593, 594, 581), (527, 590, 599, 569), (554, 565, 582, 559), (568, 595, 587, 566), (570, 594, 593, 571), (578, 589, 586, 577), (560, 583, 580, 557), (567, 588, 585, 562), (528, 591, 590, 527), (571, 593, 592, 529), (577, 586, 596, 579), (561, 584, 583, 560), (558, 581, 595, 568), (603, 604, 606, 608), (608, 606, 607, 609), (601, 608, 609, 605), (602, 603, 608, 601), (606, 709, 713, 607), (702, 717, 718, 703), (705, 720, 716, 701), (604, 712, 709, 606), (657, 656, 635, 627), (627, 635, 636, 628), (651, 637, 629, 653), (647, 638, 630, 649), (641, 640, 624, 625), (627, 628, 611, 610), (615, 661, 660, 632), (651, 636, 620, 652), (632, 633, 617, 615), (643, 639, 623, 644), (632, 660, 669, 645), (630, 631, 614, 613), (620, 619, 610, 611), (648, 621, 612, 646), (644, 623, 614, 642), (655, 618, 616, 654), (652, 620, 611, 650), (623, 622, 613, 614), (625, 624, 615, 617), (638, 639, 631, 630), (636, 635, 619, 620), (639, 638, 622, 623), (654, 672, 659, 610), (633, 641, 625, 617), (656, 634, 618, 655), (643, 640, 632, 645), (653, 629, 612, 650), (647, 637, 621, 648), (640, 641, 633, 632), (639, 643, 645, 631), (624, 644, 642, 615), (631, 645, 642, 614), (640, 643, 644, 624), (638, 647, 648, 622), (629, 649, 646, 612), (622, 648, 646, 613), (637, 647, 649, 629), (611, 665, 664, 650), (621, 652, 650, 612), (637, 651, 652, 621), (636, 651, 653, 628), (635, 656, 655, 619), (619, 655, 654, 610), (626, 657, 654, 616), (626, 634, 656, 657), (673, 658, 659, 672), (669, 660, 661, 668), (671, 662, 663, 670), (666, 667, 664, 665), (630, 662, 671, 649), (627, 658, 673, 657), (650, 664, 667, 653), (649, 671, 670, 646), (645, 669, 668, 642), (613, 663, 662, 630), (642, 668, 661, 615), (610, 659, 658, 627), (657, 673, 672, 654), (653, 667, 666, 628), (646, 670, 663, 613), (628, 666, 665, 611), (528, 695, 676, 529), (695, 696, 675, 676), (696, 697, 674, 675), (572, 683, 694, 569), (683, 684, 693, 694), (684, 685, 692, 693), (575, 686, 682, 573), (686, 687, 681, 682), (687, 688, 680, 681), (527, 689, 695, 528), (689, 690, 696, 695), (690, 691, 697, 696), (573, 682, 683, 572), (682, 681, 684, 683), (681, 680, 685, 684), (529, 676, 677, 571), (676, 675, 678, 677), (675, 674, 679, 678), (571, 677, 686, 575), (677, 678, 687, 686), (678, 679, 688, 687), (569, 694, 689, 527), (694, 693, 690, 689), (693, 692, 691, 690), (697, 702, 703, 674), (685, 699, 705, 692), (688, 700, 704, 680), (691, 701, 702, 697), (680, 704, 699, 685), (674, 703, 698, 679), (679, 698, 700, 688), (692, 705, 701, 691), (706, 707, 714, 715), (718, 710, 707, 706), (719, 713, 709, 708), (715, 714, 713, 719), (708, 709, 712, 720), (717, 711, 710, 718), (601, 710, 711, 602), (704, 719, 708, 699), (703, 718, 706, 698), (609, 714, 707, 605), (605, 707, 710, 601), (698, 706, 715, 700), (721, 722, 724, 723), (723, 724, 728, 727), (727, 728, 726, 725), (725, 726, 722, 721), (723, 727, 725, 721), (728, 724, 722, 726), (729, 730, 732, 731), (731, 732, 736, 735), (735, 736, 734, 733), (733, 734, 730, 729), (731, 735, 733, 729), (736, 732, 730, 734), (737, 738, 740, 739), (739, 740, 744, 743), (743, 744, 742, 741), (741, 742, 738, 737), (739, 743, 741, 737), (744, 740, 738, 742), (745, 746, 748, 747), (747, 748, 752, 751), (751, 752, 750, 749), (749, 750, 746, 745), (747, 751, 749, 745), (752, 748, 746, 750)])
me_cylinder.polygons.foreach_set('use_smooth', [0, 0, 0, 0, 0, 0, 0, 0, 0, 0, 0, 0, 0, 0, 0, 0, 0, 0, 0, 0, 0, 0, 0, 0, 0, 0, 0, 0, 0, 0, 0, 0, 0, 0, 0, 0, 0, 0, 0, 0, 0, 0, 0, 0, 0, 0, 0, 0, 0, 0, 0, 0, 0, 0, 0, 0, 0, 0, 0, 0, 0, 0, 0, 0, 0, 0, 0, 0, 0, 0, 0, 0, 0, 0, 0, 0, 0, 0, 0, 0, 0, 0, 0, 0, 0, 0, 0, 0, 0, 0, 0, 0, 0, 0, 0, 0, 0, 0, 0, 0, 0, 0, 0, 0, 0, 0, 0, 0, 0, 0, 0, 0, 0, 0, 0, 0, 0, 0, 0, 0, 0, 0, 0, 0, 0, 0, 0, 0, 0, 0, 0, 0, 0, 0, 0, 0, 0, 0, 0, 0, 0, 0, 0, 0, 0, 0, 0, 0, 0, 0, 0, 0, 0, 0, 0, 0, 0, 0, 0, 0, 0, 0, 0, 0, 0, 0, 0, 0, 0, 0, 0, 0, 0, 0, 0, 0, 0, 0, 0, 0, 0, 0, 0, 0, 0, 0, 0, 0, 0, 0, 0, 0, 0, 0, 0, 0, 0, 0, 0, 0, 0, 0, 0, 0, 0, 0, 0, 0, 0, 0, 0, 0, 0, 0, 0, 0, 0, 0, 0, 0, 0, 0, 0, 0, 0, 0, 0, 0, 0, 0, 0, 0, 0, 0, 0, 0, 0, 0, 0, 0, 0, 1, 1, 1, 1, 1, 1, 1, 1, 1, 1, 1, 1, 1, 1, 1, 1, 1, 1, 1, 1, 1, 1, 1, 1, 1, 1, 1, 1, 1, 1, 1, 1, 1, 1, 1, 1, 1, 1, 1, 1, 1, 1, 1, 1, 1, 1, 1, 1, 1, 1, 1, 1, 1, 1, 1, 1, 1, 1, 1, 1, 1, 0, 0, 0, 0, 0, 0, 0, 0, 0, 0, 0, 0, 0, 0, 0, 0, 0, 0, 0, 0, 0, 0, 0, 0, 0, 0, 0, 0, 0, 0, 0, 0, 0, 0, 0, 0, 0, 0, 0, 0, 0, 0, 0, 0, 0, 0, 0, 0, 0, 0, 0, 0, 0, 0, 0, 0, 0, 0, 0, 0, 0, 0, 0, 0, 0, 0, 0, 0, 0, 0, 0, 0, 0, 0, 0, 0, 0, 0, 0, 0, 0, 0, 0, 0, 0, 0, 0, 0, 0, 0, 0, 0, 0, 0, 0, 0, 0, 0, 0, 0, 0, 0, 0, 0, 0, 0, 0, 0, 0, 0, 0, 0, 0, 0, 0, 0, 0, 0, 0, 0, 0, 0, 0, 0, 0, 0, 0, 0, 0, 0, 0, 0, 0, 0, 0, 0, 0, 0, 0, 0, 0, 0, 0, 0, 0, 0, 0, 0, 0, 0, 0, 0, 0, 0, 0, 0, 0, 0, 0, 0, 0, 0, 0, 0, 0, 0, 0, 0, 0, 0, 0, 0, 0, 0, 0, 0, 0, 0, 0, 0, 0, 0, 0, 0, 0, 0, 0, 0, 0, 0, 0, 0, 0, 0, 0, 0, 0, 0, 0, 0, 0, 0, 0, 0, 0, 0, 0, 0, 0, 0, 0, 0, 0, 0, 0, 0, 0, 0, 0, 0, 0, 0, 0, 0, 0, 0, 0, 0, 0, 0, 0, 0, 0, 0, 0, 0, 0, 0, 0, 0, 0, 0, 0, 0, 0, 0, 0, 0, 0, 0, 0, 0, 0, 0, 0, 0, 0, 0, 0, 0, 0, 0, 0, 0, 0, 0, 0, 0, 0, 0, 0, 0, 0, 0, 0, 0, 0, 0, 0, 0, 0, 0, 0, 0, 0, 0, 0, 0, 0, 0, 0, 0, 0, 0, 0, 0, 0, 0, 0, 0, 0, 0, 0, 0, 1, 1, 1, 1, 1, 1, 1, 1, 1, 1, 1, 1, 1, 1, 1, 1, 1, 1, 1, 1, 1, 1, 1, 1, 1, 1, 1, 1, 1, 1, 1, 1, 1, 1, 1, 1, 1, 1, 1, 1, 1, 1, 1, 1, 1, 1, 1, 1, 1, 1, 1, 1, 1, 1, 1, 1, 1, 1, 1, 1, 1, 0, 0, 0, 0, 0, 0, 0, 0, 0, 0, 0, 0, 0, 0, 0, 0, 0, 0, 0, 0, 0, 0, 0, 0, 0, 0, 0, 0, 0, 0, 0, 0, 0, 0, 0, 0, 0, 0, 0, 0, 0, 0, 0, 0, 0, 0, 0, 0, 0, 0, 0, 0, 0, 0, 0, 0, 0, 0, 0, 0, 0, 0, 0, 0, 0, 0, 0, 0])
me_cylinder.polygons.foreach_set('material_index', [2, 2, 2, 2, 2, 2, 2, 2, 1, 1, 1, 1, 1, 1, 1, 1, 1, 2, 2, 2, 2, 2, 2, 2, 2, 2, 1, 1, 1, 1, 1, 1, 1, 2, 2, 2, 2, 2, 2, 1, 2, 1, 0, 0, 0, 0, 0, 3, 3, 3, 3, 0, 3, 3, 3, 3, 3, 3, 3, 3, 3, 3, 3, 3, 3, 3, 3, 3, 3, 0, 0, 0, 0, 0, 4, 0, 0, 0, 0, 0, 0, 0, 0, 0, 0, 0, 0, 0, 0, 3, 3, 0, 0, 0, 3, 3, 3, 3, 3, 3, 3, 3, 0, 0, 0, 0, 4, 0, 4, 0, 0, 0, 0, 0, 0, 0, 0, 0, 0, 4, 0, 4, 0, 0, 0, 0, 0, 0, 0, 0, 4, 0, 0, 0, 4, 4, 4, 4, 4, 4, 4, 4, 4, 4, 4, 0, 0, 0, 0, 0, 4, 0, 4, 4, 0, 0, 4, 4, 0, 4, 4, 0, 0, 0, 0, 0, 0, 0, 0, 0, 0, 4, 4, 0, 4, 4, 4, 4, 4, 4, 4, 4, 4, 4, 0, 0, 4, 4, 0, 0, 4, 4, 0, 0, 0, 4, 4, 0, 4, 0, 0, 0, 0, 0, 0, 0, 4, 4, 0, 0, 4, 0, 4, 4, 4, 4, 4, 4, 4, 4, 4, 4, 4, 4, 0, 0, 4, 4, 0, 0, 4, 4, 0, 0, 0, 0, 0, 0, 0, 4, 0, 2, 2, 2, 2, 2, 2, 2, 2, 2, 2, 2, 2, 2, 2, 2, 2, 2, 2, 2, 2, 2, 2, 2, 2, 2, 2, 2, 2, 2, 2, 2, 2, 2, 2, 2, 2, 2, 2, 2, 2, 2, 2, 2, 2, 2, 2, 2, 2, 2, 2, 2, 2, 2, 2, 2, 2, 2, 2, 2, 2, 2, 0, 0, 0, 0, 0, 0, 0, 0, 0, 0, 0, 0, 0, 0, 0, 0, 0, 0, 0, 0, 0, 0, 0, 0, 4, 4, 4, 4, 4, 4, 0, 4, 4, 0, 0, 4, 2, 2, 2, 2, 2, 2, 2, 2, 1, 1, 1, 1, 1, 1, 1, 1, 1, 2, 2, 2, 2, 2, 2, 2, 2, 2, 1, 1, 1, 1, 1, 1, 1, 2, 2, 2, 2, 2, 2, 1, 2, 1, 0, 0, 0, 0, 0, 3, 3, 3, 3, 0, 3, 3, 3, 3, 3, 3, 3, 3, 3, 3, 3, 3, 3, 3, 3, 3, 3, 0, 0, 0, 0, 0, 0, 4, 0, 0, 0, 0, 0, 0, 0, 0, 0, 0, 0, 0, 0, 0, 3, 3, 3, 0, 0, 0, 0, 3, 3, 3, 3, 3, 3, 3, 3, 0, 0, 0, 0, 0, 4, 0, 4, 0, 0, 0, 0, 0, 0, 0, 0, 0, 0, 0, 0, 4, 0, 4, 0, 0, 0, 0, 0, 0, 0, 0, 0, 0, 0, 4, 0, 0, 0, 4, 4, 4, 4, 4, 4, 4, 4, 4, 4, 4, 4, 4, 0, 0, 0, 4, 0, 0, 0, 4, 0, 4, 4, 4, 0, 0, 4, 4, 0, 4, 4, 0, 0, 0, 0, 0, 0, 0, 0, 0, 0, 0, 0, 0, 4, 4, 0, 4, 4, 4, 4, 4, 4, 4, 4, 4, 4, 0, 0, 0, 4, 4, 0, 0, 4, 4, 4, 0, 0, 0, 0, 4, 0, 4, 0, 4, 0, 0, 0, 0, 4, 0, 0, 0, 4, 4, 0, 0, 4, 0, 4, 4, 4, 4, 4, 4, 4, 4, 4, 4, 4, 4, 4, 4, 0, 0, 0, 4, 4, 0, 0, 0, 4, 4, 0, 0, 0, 0, 0, 0, 0, 4, 4, 0, 2, 2, 2, 2, 2, 2, 2, 2, 2, 2, 2, 2, 2, 2, 2, 2, 2, 2, 2, 2, 2, 2, 2, 2, 2, 2, 2, 2, 2, 2, 2, 2, 2, 2, 2, 2, 2, 2, 2, 2, 2, 2, 2, 2, 2, 2, 2, 2, 2, 2, 2, 2, 2, 2, 2, 2, 2, 2, 2, 2, 2, 0, 0, 0, 0, 0, 0, 0, 0, 0, 0, 0, 0, 0, 0, 0, 0, 0, 0, 0, 0, 0, 0, 0, 0, 0, 0, 0, 0, 0, 0, 0, 0, 4, 4, 4, 4, 4, 4, 0, 4, 4, 0, 0, 4, 4, 4, 4, 4, 4, 4, 4, 4, 4, 4, 4, 4, 4, 4, 4, 4, 4, 4, 4, 4, 4, 4, 4, 4])
_uv = me_cylinder.uv_layers.new(name='UVMap')
_uv.uv.foreach_set('vector', [0.01461, 0.2032, 0.02827, 0.1582, 0.02827, 0.1582, 0.01461, 0.2032, 0.01, 0.25, 0.01461, 0.2032, 0.01461, 0.2032, 0.01, 0.25, 0.2032, 0.01461, 0.25, 0.01, 0.25, 0.01, 0.2032, 0.01461, 0.1582, 0.02827, 0.2032, 0.01461, 0.2032, 0.01461, 0.1582, 0.02827, 0.1167, 0.05045, 0.1582, 0.02827, 0.1582, 0.02827, 0.1167, 0.05045, 0.08029, 0.08029, 0.1167, 0.05045, 0.1167, 0.05045, 0.08029, 0.08029, 0.05045, 0.1167, 0.08029, 0.08029, 0.08029, 0.08029, 0.05045, 0.1167, 0.02827, 0.1582, 0.05045, 0.1167, 0.05045, 0.1167, 0.02827, 0.1582, 0.05045, 0.1167, 0.08029, 0.08029, 0.08029, 0.08029, 0.05045, 0.1167, 0.02827, 0.1582, 0.05045, 0.1167, 0.05045, 0.1167, 0.02827, 0.1582, 0.01461, 0.2032, 0.02827, 0.1582, 0.02827, 0.1582, 0.01461, 0.2032, 0.01, 0.25, 0.01461, 0.2032, 0.01461, 0.2032, 0.01, 0.25, 0.2032, 0.01461, 0.25, 0.01, 0.25, 0.01, 0.2032, 0.01461, 0.1582, 0.02827, 0.2032, 0.01461, 0.2032, 0.01461, 0.1582, 0.02827, 0.1167, 0.05045, 0.1582, 0.02827, 0.1582, 0.02827, 0.1167, 0.05045, 0.08029, 0.08029, 0.1167, 0.05045, 0.1167, 0.05045, 0.08029, 0.08029, 0.1167, 0.05045, 0.1582, 0.02827, 0.1582, 0.02827, 0.1167, 0.05045, 0.01, 0.25, 0.01461, 0.2032, 0.01461, 0.2032, 0.01, 0.25, 0.2032, 0.01461, 0.25, 0.01, 0.25, 0.01, 0.2032, 0.01461, 0.1582, 0.02827, 0.2032, 0.01461, 0.2032, 0.01461, 0.1582, 0.02827, 0.1167, 0.05045, 0.1582, 0.02827, 0.1582, 0.02827, 0.1167, 0.05045, 0.08029, 0.08029, 0.1167, 0.05045, 0.1167, 0.05045, 0.08029, 0.08029, 0.05045, 0.1167, 0.08029, 0.08029, 0.08029, 0.08029, 0.05045, 0.1167, 0.02827, 0.1582, 0.05045, 0.1167, 0.05045, 0.1167, 0.02827, 0.1582, 0.01461, 0.2032, 0.02827, 0.1582, 0.02827, 0.1582, 0.01461, 0.2032, 0.02827, 0.1582, 0.05045, 0.1167, 0.05045, 0.1167, 0.02827, 0.1582, 0.08029, 0.08029, 0.1167, 0.05045, 0.1167, 0.05045, 0.08029, 0.08029, 0.05045, 0.1167, 0.08029, 0.08029, 0.08029, 0.08029, 0.05045, 0.1167, 0.02827, 0.1582, 0.05045, 0.1167, 0.05045, 0.1167, 0.02827, 0.1582, 0.01461, 0.2032, 0.02827, 0.1582, 0.02827, 0.1582, 0.01461, 0.2032, 0.01, 0.25, 0.01461, 0.2032, 0.01461, 0.2032, 0.01, 0.25, 0.2032, 0.01461, 0.25, 0.01, 0.25, 0.01, 0.2032, 0.01461, 0.1582, 0.02827, 0.2032, 0.01461, 0.2032, 0.01461, 0.1582, 0.02827, 0.01461, 0.2032, 0.02827, 0.1582, 0.02827, 0.1582, 0.01461, 0.2032, 0.01, 0.25, 0.01461, 0.2032, 0.01461, 0.2032, 0.01, 0.25, 0.2032, 0.01461, 0.25, 0.01, 0.25, 0.01, 0.2032, 0.01461, 0.1582, 0.02827, 0.2032, 0.01461, 0.2032, 0.01461, 0.1582, 0.02827, 0.1167, 0.05045, 0.1582, 0.02827, 0.1582, 0.02827, 0.1167, 0.05045, 0.08029, 0.08029, 0.1167, 0.05045, 0.1167, 0.05045, 0.08029, 0.08029, 0.25, 0.25, 0.25, 0.01, 0.2032, 0.01461, 0.1582, 0.02827, 0.1167, 0.05045, 0.08029, 0.08029, 0.05045, 0.1167, 0.02827, 0.1582, 0.01461, 0.2032, 0.01, 0.25, 0.05045, 0.1167, 0.08029, 0.08029, 0.08029, 0.08029, 0.05045, 0.1167, 0.25, 0.01, 0.2507, 0.25, 0.01, 0.25, 0.01461, 0.2032, 0.02827, 0.1582, 0.05045, 0.1167, 0.08029, 0.08029, 0.1167, 0.05045, 0.1582, 0.02827, 0.2032, 0.01461, 0.2501, 0.25, 0.25, 0.25, 0.01, 0.25, 0.01, 0.25, 0.2503, 0.25, 0.2503, 0.25, 0.01, 0.25, 0.01, 0.25, 0.2502, 0.25, 0.2501, 0.25, 0.01, 0.25, 0.01, 0.25, 0.2507, 0.25, 0.2503, 0.25, 0.01, 0.25, 0.01, 0.25, 0.2503, 0.25, 0.2502, 0.25, 0.01, 0.25, 0.01, 0.25, 0.375, 0.0, 0.625, 0.0, 0.625, 0.25, 0.375, 0.25, 0.375, 0.25, 0.625, 0.25, 0.625, 0.5, 0.375, 0.5, 0.375, 0.5, 0.625, 0.5, 0.625, 0.75, 0.375, 0.75, 0.375, 0.75, 0.625, 0.75, 0.625, 1.0, 0.375, 1.0, 0.125, 0.5, 0.375, 0.5, 0.375, 0.75, 0.125, 0.75, 0.625, 0.25, 0.625, 0.0, 0.625, 0.0, 0.625, 0.25, 0.625, 1.0, 0.625, 0.75, 0.625, 0.75, 0.625, 1.0, 0.625, 1.0, 0.625, 0.75, 0.625, 0.75, 0.625, 1.0, 0.625, 0.5, 0.625, 0.25, 0.625, 0.25, 0.625, 0.5, 0.625, 0.75, 0.625, 0.5, 0.625, 0.5, 0.625, 0.75, 0.625, 0.75, 0.625, 0.5, 0.625, 0.5, 0.625, 0.75, 0.625, 0.5, 0.625, 0.25, 0.625, 0.25, 0.625, 0.5, 0.625, 0.75, 0.625, 0.5, 0.625, 0.5, 0.625, 0.75, 0.625, 0.25, 0.625, 0.0, 0.625, 0.0, 0.625, 0.25, 0.625, 1.0, 0.625, 0.75, 0.625, 0.75, 0.625, 1.0, 0.625, 0.25, 0.625, 0.0, 0.625, 0.0, 0.625, 0.25, 0.625, 1.0, 0.625, 0.75, 0.625, 0.75, 0.625, 1.0, 0.625, 0.5, 0.625, 0.25, 0.625, 0.25, 0.625, 0.5, 0.625, 0.5, 0.875, 0.5, 0.875, 0.75, 0.625, 0.75, 0.625, 0.5, 0.625, 0.25, 0.625, 0.25, 0.625, 0.5, 0.625, 0.75, 0.625, 0.5, 0.625, 0.5, 0.625, 0.75, 0.625, 0.25, 0.625, 0.0, 0.625, 0.0, 0.625, 0.25, 0.4255, 0.1715, 0.625, 0.1715, 0.625, 0.25, 0.4255, 0.25, 0.4255, 0.4375, 0.625, 0.4375, 0.625, 0.5, 0.4255, 0.5, 0.4255, 0.9375, 0.625, 0.9375, 0.625, 1.0, 0.4255, 1.0, 0.3125, 0.5785, 0.375, 0.5785, 0.375, 0.75, 0.3125, 0.75, 0.8125, 0.5785, 0.875, 0.5785, 0.875, 0.75, 0.8125, 0.75, 0.6875, 0.5, 0.625, 0.5, 0.625, 0.5, 0.6875, 0.5, 0.8125, 0.5, 0.8125, 0.5, 0.8125, 0.5, 0.8125, 0.5, 0.625, 0.875, 0.625, 0.8125, 0.625, 0.8125, 0.625, 0.875, 0.125, 0.5785, 0.1875, 0.5785, 0.1875, 0.75, 0.125, 0.75, 0.25, 0.75, 0.1875, 0.75, 0.25, 0.5785, 0.25, 0.5785, 0.3125, 0.5785, 0.3125, 0.75, 0.25, 0.75, 0.4255, 0.75, 0.625, 0.75, 0.625, 0.8125, 0.4255, 0.8125, 0.4255, 0.8125, 0.625, 0.8125, 0.625, 0.875, 0.4255, 0.875, 0.4255, 0.875, 0.625, 0.875, 0.625, 0.9375, 0.4255, 0.9375, 0.4255, 0.25, 0.625, 0.25, 0.625, 0.3125, 0.4255, 0.3125, 0.4255, 0.3125, 0.625, 0.3125, 0.625, 0.375, 0.4255, 0.375, 0.4255, 0.375, 0.625, 0.375, 0.625, 0.4375, 0.4255, 0.4375, 0.375, 0.375, 0.4255, 0.375, 0.4255, 0.4375, 0.375, 0.4375, 0.375, 0.3125, 0.4255, 0.3125, 0.4255, 0.375, 0.375, 0.375, 0.375, 0.25, 0.4255, 0.25, 0.4255, 0.3125, 0.375, 0.3125, 0.4255, 0.75, 0.4255, 0.8125, 0.4255, 0.8125, 0.4255, 0.75, 0.25, 0.75, 0.3125, 0.75, 0.3125, 0.75, 0.25, 0.75, 0.375, 0.9375, 0.4255, 0.9375, 0.4255, 1.0, 0.375, 1.0, 0.375, 0.4375, 0.4255, 0.4375, 0.4255, 0.5, 0.375, 0.5, 0.375, 0.1715, 0.4255, 0.1715, 0.4255, 0.25, 0.375, 0.25, 0.375, 0.875, 0.4255, 0.875, 0.4255, 0.9375, 0.375, 0.9375, 0.375, 0.8125, 0.4255, 0.8125, 0.4255, 0.875, 0.375, 0.875, 0.375, 0.75, 0.4255, 0.75, 0.4255, 0.8125, 0.375, 0.8125, 0.4255, 0.875, 0.4255, 0.9375, 0.4255, 0.9375, 0.4255, 0.875, 0.4255, 0.9375, 0.375, 0.9375, 0.375, 0.9375, 0.4255, 0.9375, 0.3125, 0.75, 0.375, 0.75, 0.375, 0.75, 0.3125, 0.75, 0.1875, 0.75, 0.25, 0.75, 0.25, 0.75, 0.1875, 0.75, 0.4255, 0.8125, 0.4255, 0.875, 0.4255, 0.875, 0.4255, 0.8125, 0.375, 0.0, 0.4255, 0.0, 0.4255, 0.1715, 0.375, 0.1715, 0.25, 0.5, 0.3125, 0.5, 0.3125, 0.5785, 0.25, 0.5785, 0.1875, 0.5, 0.25, 0.5, 0.25, 0.5785, 0.1875, 0.5785, 0.125, 0.5, 0.1875, 0.5, 0.1875, 0.5785, 0.125, 0.5785, 0.75, 0.75, 0.8125, 0.75, 0.8125, 0.75, 0.75, 0.75, 0.625, 0.5, 0.625, 0.4375, 0.625, 0.4375, 0.625, 0.5, 0.6875, 0.75, 0.75, 0.75, 0.75, 0.75, 0.6875, 0.75, 0.8125, 0.5, 0.875, 0.5, 0.875, 0.5785, 0.8125, 0.5785, 0.3125, 0.5, 0.375, 0.5, 0.375, 0.5785, 0.3125, 0.5785, 0.4255, 0.0, 0.625, 0.0, 0.625, 0.1715, 0.4255, 0.1715, 0.1875, 0.5785, 0.25, 0.5785, 0.1875, 0.75, 0.8125, 0.5785, 0.8125, 0.75, 0.8125, 0.75, 0.8125, 0.5785, 0.625, 0.5, 0.6875, 0.5, 0.6875, 0.5, 0.625, 0.5, 0.6875, 0.5, 0.75, 0.5, 0.75, 0.5, 0.6875, 0.5, 0.8125, 0.75, 0.75, 0.75, 0.75, 0.75, 0.8125, 0.75, 0.75, 0.5, 0.8125, 0.5, 0.8125, 0.5, 0.75, 0.5, 0.8125, 0.5785, 0.8125, 0.75, 0.8125, 0.75, 0.8125, 0.5785, 0.8125, 0.5785, 0.8125, 0.5, 0.8125, 0.5, 0.8125, 0.5785, 0.8125, 0.75, 0.8125, 0.75, 0.8125, 0.75, 0.8125, 0.75, 0.8125, 0.5, 0.8125, 0.5, 0.8125, 0.5, 0.8125, 0.5, 0.625, 0.8125, 0.625, 0.75, 0.625, 0.75, 0.625, 0.8125, 0.625, 0.4375, 0.625, 0.375, 0.625, 0.375, 0.625, 0.4375, 0.8125, 0.5, 0.8125, 0.5785, 0.8125, 0.5785, 0.8125, 0.5, 0.625, 0.5, 0.625, 0.4375, 0.625, 0.4375, 0.625, 0.5, 0.625, 0.875, 0.625, 0.8125, 0.625, 0.8125, 0.625, 0.875, 0.8125, 0.5785, 0.8125, 0.75, 0.8125, 0.75, 0.8125, 0.5785, 0.625, 0.375, 0.625, 0.3125, 0.625, 0.3125, 0.625, 0.375, 0.625, 0.9375, 0.625, 0.875, 0.625, 0.875, 0.625, 0.9375, 0.625, 0.75, 0.6875, 0.75, 0.6875, 0.75, 0.625, 0.75, 0.75, 0.75, 0.6875, 0.75, 0.6875, 0.75, 0.75, 0.75, 0.8125, 0.5, 0.8125, 0.5785, 0.8125, 0.5785, 0.8125, 0.5, 0.8125, 0.5, 0.8125, 0.5, 0.8125, 0.5, 0.8125, 0.5, 0.8125, 0.75, 0.8125, 0.5785, 0.8125, 0.5785, 0.8125, 0.75, 0.625, 0.9375, 0.625, 0.875, 0.625, 0.875, 0.625, 0.9375, 0.625, 0.375, 0.625, 0.3125, 0.625, 0.3125, 0.625, 0.375, 0.625, 0.9375, 0.625, 0.9375, 0.625, 0.9375, 0.625, 0.9375, 0.625, 0.875, 0.625, 0.8125, 0.625, 0.8125, 0.625, 0.875, 0.625, 0.5, 0.625, 0.4375, 0.625, 0.4375, 0.625, 0.5, 0.625, 0.4375, 0.625, 0.375, 0.625, 0.375, 0.625, 0.4375, 0.625, 0.8125, 0.625, 0.75, 0.625, 0.75, 0.625, 0.8125, 0.8125, 0.5785, 0.8125, 0.75, 0.8125, 0.75, 0.8125, 0.5785, 0.8125, 0.5, 0.8125, 0.5785, 0.8125, 0.5785, 0.8125, 0.5, 0.625, 0.3125, 0.625, 0.3125, 0.625, 0.3125, 0.625, 0.3125, 0.625, 0.8125, 0.625, 0.75, 0.625, 0.75, 0.625, 0.8125, 0.8125, 0.5, 0.8125, 0.5785, 0.8125, 0.5785, 0.8125, 0.5, 0.625, 0.375, 0.625, 0.3125, 0.625, 0.3125, 0.625, 0.375, 0.8125, 0.5785, 0.8125, 0.75, 0.8125, 0.75, 0.8125, 0.5785, 0.625, 0.9375, 0.625, 0.875, 0.625, 0.875, 0.625, 0.9375, 0.8125, 0.5, 0.75, 0.5, 0.75, 0.5, 0.8125, 0.5, 0.625, 0.4375, 0.625, 0.375, 0.625, 0.375, 0.625, 0.4375, 0.75, 0.5, 0.6875, 0.5, 0.6875, 0.5, 0.75, 0.5, 0.8125, 0.75, 0.8125, 0.75, 0.8125, 0.75, 0.8125, 0.75, 0.8125, 0.5785, 0.8125, 0.75, 0.8125, 0.75, 0.8125, 0.5785, 0.75, 0.5, 0.8125, 0.5, 0.8125, 0.5, 0.75, 0.5, 0.6875, 0.5, 0.625, 0.5, 0.625, 0.5, 0.6875, 0.5, 0.75, 0.75, 0.8125, 0.75, 0.8125, 0.75, 0.75, 0.75, 0.625, 0.5, 0.6875, 0.5, 0.6875, 0.5, 0.625, 0.5, 0.8125, 0.5, 0.8125, 0.5, 0.8125, 0.5, 0.8125, 0.5, 0.6875, 0.75, 0.75, 0.75, 0.75, 0.75, 0.6875, 0.75, 0.8125, 0.75, 0.8125, 0.75, 0.8125, 0.75, 0.8125, 0.75, 0.6875, 0.75, 0.625, 0.75, 0.625, 0.75, 0.6875, 0.75, 0.8125, 0.5, 0.8125, 0.5785, 0.8125, 0.5785, 0.8125, 0.5, 0.8125, 0.75, 0.8125, 0.75, 0.8125, 0.75, 0.8125, 0.75, 0.75, 0.75, 0.6875, 0.75, 0.6875, 0.75, 0.75, 0.75, 0.8125, 0.5, 0.8125, 0.5785, 0.8125, 0.5785, 0.8125, 0.5, 0.6875, 0.75, 0.625, 0.75, 0.625, 0.75, 0.6875, 0.75, 0.625, 0.5, 0.6875, 0.5, 0.6875, 0.5, 0.625, 0.5, 0.8125, 0.5785, 0.8125, 0.75, 0.8125, 0.75, 0.8125, 0.5785, 0.8125, 0.75, 0.75, 0.75, 0.75, 0.75, 0.8125, 0.75, 0.8125, 0.75, 0.8125, 0.75, 0.8125, 0.75, 0.8125, 0.75, 0.625, 0.75, 0.6875, 0.75, 0.6875, 0.75, 0.625, 0.75, 0.8125, 0.5, 0.8125, 0.5, 0.8125, 0.5, 0.8125, 0.5, 0.75, 0.5, 0.8125, 0.5, 0.8125, 0.5, 0.75, 0.5, 0.8125, 0.75, 0.8125, 0.75, 0.8125, 0.75, 0.8125, 0.75, 0.75, 0.75, 0.6875, 0.75, 0.6875, 0.75, 0.75, 0.75, 0.8125, 0.5, 0.8125, 0.5785, 0.8125, 0.5785, 0.8125, 0.5, 0.6875, 0.75, 0.625, 0.75, 0.625, 0.75, 0.6875, 0.75, 0.625, 0.5, 0.6875, 0.5, 0.6875, 0.5, 0.625, 0.5, 0.8125, 0.5785, 0.8125, 0.75, 0.8125, 0.75, 0.8125, 0.5785, 0.8125, 0.75, 0.75, 0.75, 0.75, 0.75, 0.8125, 0.75, 0.8125, 0.5, 0.8125, 0.5, 0.8125, 0.5, 0.8125, 0.5, 0.6875, 0.5, 0.75, 0.5, 0.75, 0.5, 0.6875, 0.5, 0.6875, 0.5, 0.75, 0.5, 0.75, 0.5, 0.6875, 0.5, 0.8125, 0.5, 0.8125, 0.5785, 0.8125, 0.5785, 0.8125, 0.5, 0.8125, 0.5, 0.75, 0.5, 0.75, 0.5, 0.8125, 0.5, 0.8125, 0.75, 0.8125, 0.5785, 0.8125, 0.5785, 0.8125, 0.75, 0.6875, 0.75, 0.625, 0.75, 0.625, 0.75, 0.6875, 0.75, 0.8125, 0.75, 0.8125, 0.75, 0.8125, 0.75, 0.8125, 0.75, 0.75, 0.5, 0.6875, 0.5, 0.6875, 0.5, 0.75, 0.5, 0.8125, 0.5785, 0.8125, 0.5, 0.8125, 0.5, 0.8125, 0.5785, 0.75, 0.75, 0.6875, 0.75, 0.6875, 0.75, 0.75, 0.75, 0.8125, 0.5785, 0.8125, 0.75, 0.8125, 0.75, 0.8125, 0.5785, 0.75, 0.5, 0.8125, 0.5, 0.8125, 0.5, 0.75, 0.5, 0.6875, 0.5, 0.625, 0.5, 0.625, 0.5, 0.6875, 0.5, 0.75, 0.75, 0.8125, 0.75, 0.8125, 0.75, 0.75, 0.75, 0.625, 0.5, 0.6875, 0.5, 0.6875, 0.5, 0.625, 0.5, 0.8125, 0.5, 0.8125, 0.5, 0.8125, 0.5, 0.8125, 0.5, 0.75, 0.5, 0.8125, 0.5, 0.8125, 0.5, 0.75, 0.5, 0.8125, 0.75, 0.75, 0.75, 0.75, 0.75, 0.8125, 0.75, 0.8125, 0.5, 0.8125, 0.5, 0.8125, 0.5, 0.8125, 0.5, 0.6875, 0.5, 0.75, 0.5, 0.75, 0.5, 0.6875, 0.5, 0.75, 0.75, 0.75, 0.5785, 0.75, 0.5785, 0.75, 0.75, 0.75, 0.5785, 0.8125, 0.5785, 0.8125, 0.75, 0.75, 0.75, 0.75, 0.5, 0.8125, 0.5, 0.8125, 0.5785, 0.75, 0.5785, 0.75, 0.5785, 0.75, 0.75, 0.75, 0.75, 0.75, 0.5785, 0.6875, 0.75, 0.625, 0.75, 0.625, 0.75, 0.6875, 0.75, 0.8125, 0.5785, 0.8125, 0.5, 0.8125, 0.5, 0.8125, 0.5785, 0.8125, 0.75, 0.8125, 0.5785, 0.8125, 0.5785, 0.8125, 0.75, 0.6875, 0.75, 0.75, 0.75, 0.75, 0.75, 0.6875, 0.75, 0.8125, 0.75, 0.75, 0.75, 0.75, 0.75, 0.8125, 0.75, 0.8125, 0.75, 0.8125, 0.75, 0.8125, 0.75, 0.8125, 0.75, 0.625, 0.75, 0.6875, 0.75, 0.6875, 0.75, 0.625, 0.75, 0.8125, 0.5, 0.8125, 0.5785, 0.8125, 0.5785, 0.8125, 0.5, 0.6875, 0.75, 0.625, 0.75, 0.625, 0.75, 0.6875, 0.75, 0.8125, 0.5785, 0.8125, 0.75, 0.8125, 0.75, 0.8125, 0.5785, 0.625, 0.5, 0.6875, 0.5, 0.6875, 0.5, 0.625, 0.5, 0.6875, 0.5, 0.75, 0.5, 0.75, 0.5, 0.6875, 0.5, 0.8125, 0.5, 0.8125, 0.5, 0.8125, 0.5, 0.8125, 0.5, 0.8125, 0.75, 0.75, 0.75, 0.75, 0.75, 0.8125, 0.75, 0.75, 0.75, 0.6875, 0.75, 0.6875, 0.75, 0.75, 0.75, 0.8125, 0.75, 0.8125, 0.75, 0.8125, 0.75, 0.8125, 0.75, 0.75, 0.5, 0.8125, 0.5, 0.8125, 0.5, 0.75, 0.5, 0.6875, 0.5, 0.75, 0.5, 0.75, 0.5, 0.6875, 0.5, 0.8125, 0.5, 0.8125, 0.5785, 0.8125, 0.5785, 0.8125, 0.5, 0.8125, 0.5, 0.75, 0.5, 0.75, 0.5, 0.8125, 0.5, 0.8125, 0.75, 0.8125, 0.5785, 0.8125, 0.5785, 0.8125, 0.75, 0.6875, 0.75, 0.625, 0.75, 0.625, 0.75, 0.6875, 0.75, 0.8125, 0.75, 0.8125, 0.75, 0.8125, 0.75, 0.8125, 0.75, 0.75, 0.5, 0.6875, 0.5, 0.6875, 0.5, 0.75, 0.5, 0.8125, 0.5785, 0.8125, 0.5, 0.8125, 0.5, 0.8125, 0.5785, 0.75, 0.75, 0.6875, 0.75, 0.6875, 0.75, 0.75, 0.75, 0.8125, 0.5, 0.8125, 0.5, 0.8125, 0.5, 0.8125, 0.5, 0.625, 0.5785, 0.6875, 0.5785, 0.6875, 0.75, 0.625, 0.75, 0.6875, 0.5785, 0.75, 0.5785, 0.75, 0.75, 0.6875, 0.75, 0.6875, 0.5, 0.75, 0.5, 0.75, 0.5785, 0.6875, 0.5785, 0.625, 0.5, 0.6875, 0.5, 0.6875, 0.5785, 0.625, 0.5785, 0.6875, 0.75, 0.75, 0.75, 0.75, 0.75, 0.6875, 0.75, 0.625, 0.5, 0.6875, 0.5, 0.6875, 0.5, 0.625, 0.5, 0.625, 0.75, 0.6875, 0.75, 0.6875, 0.75, 0.625, 0.75, 0.1748, 0.02323, 0.1582, 0.02827, 0.1582, 0.02827, 0.1748, 0.02323, 0.1582, 0.02827, 0.1167, 0.05045, 0.1167, 0.05045, 0.1582, 0.02827, 0.1083, 0.05732, 0.1083, 0.05732, 0.08029, 0.08029, 0.08029, 0.08029, 0.05979, 0.1053, 0.05979, 0.1053, 0.05045, 0.1167, 0.05045, 0.1167, 0.01, 0.25, 0.01, 0.25, 0.01461, 0.2032, 0.01461, 0.2032, 0.1582, 0.02827, 0.1582, 0.02827, 0.1167, 0.05045, 0.1167, 0.05045, 0.01461, 0.2032, 0.01461, 0.2032, 0.01461, 0.2032, 0.01461, 0.2032, 0.1083, 0.05732, 0.1083, 0.05732, 0.1167, 0.05045, 0.1167, 0.05045, 0.01461, 0.2032, 0.01461, 0.2032, 0.01, 0.25, 0.01, 0.25, 0.01961, 0.1867, 0.01961, 0.1867, 0.02827, 0.1582, 0.02827, 0.1582, 0.01461, 0.2032, 0.01961, 0.1867, 0.01961, 0.1867, 0.01461, 0.2032, 0.05045, 0.1167, 0.05045, 0.1167, 0.02827, 0.1582, 0.02827, 0.1582, 0.1167, 0.05045, 0.1167, 0.05045, 0.1582, 0.02827, 0.1582, 0.02827, 0.05979, 0.1053, 0.05979, 0.1053, 0.08029, 0.08029, 0.08029, 0.08029, 0.01961, 0.1867, 0.01961, 0.1867, 0.02827, 0.1582, 0.02827, 0.1582, 0.1748, 0.02323, 0.1748, 0.02323, 0.2032, 0.01461, 0.2032, 0.01461, 0.1083, 0.05732, 0.1083, 0.05732, 0.1167, 0.05045, 0.1167, 0.05045, 0.02827, 0.1582, 0.02827, 0.1582, 0.05045, 0.1167, 0.05045, 0.1167, 0.01, 0.25, 0.01, 0.25, 0.01461, 0.2032, 0.01461, 0.2032, 0.05045, 0.1167, 0.05045, 0.1167, 0.02827, 0.1582, 0.02827, 0.1582, 0.1167, 0.05045, 0.1167, 0.05045, 0.1582, 0.02827, 0.1582, 0.02827, 0.02827, 0.1582, 0.02827, 0.1582, 0.05045, 0.1167, 0.05045, 0.1167, 0.1748, 0.02323, 0.1582, 0.02827, 0.1582, 0.02827, 0.1748, 0.02323, 0.01, 0.25, 0.01, 0.25, 0.01, 0.25, 0.01, 0.25, 0.1748, 0.02323, 0.1748, 0.02323, 0.2032, 0.01461, 0.2032, 0.01461, 0.01961, 0.1867, 0.01961, 0.1867, 0.01461, 0.2032, 0.01461, 0.2032, 0.1083, 0.05732, 0.1083, 0.05732, 0.08029, 0.08029, 0.08029, 0.08029, 0.05979, 0.1053, 0.05979, 0.1053, 0.08029, 0.08029, 0.08029, 0.08029, 0.01461, 0.2032, 0.01461, 0.2032, 0.01, 0.25, 0.01, 0.25, 0.02827, 0.1582, 0.02827, 0.1582, 0.01961, 0.1867, 0.01961, 0.1867, 0.01461, 0.2032, 0.01461, 0.2032, 0.01961, 0.1867, 0.01961, 0.1867, 0.02827, 0.1582, 0.02827, 0.1582, 0.01961, 0.1867, 0.01961, 0.1867, 0.01461, 0.2032, 0.01461, 0.2032, 0.01961, 0.1867, 0.01961, 0.1867, 0.05045, 0.1167, 0.05045, 0.1167, 0.05979, 0.1053, 0.05979, 0.1053, 0.08029, 0.08029, 0.08029, 0.08029, 0.05979, 0.1053, 0.05979, 0.1053, 0.05045, 0.1167, 0.05045, 0.1167, 0.05979, 0.1053, 0.05979, 0.1053, 0.08029, 0.08029, 0.08029, 0.08029, 0.05979, 0.1053, 0.05979, 0.1053, 0.1167, 0.05045, 0.1083, 0.05732, 0.1083, 0.05732, 0.1167, 0.05045, 0.08029, 0.08029, 0.08029, 0.08029, 0.1083, 0.05732, 0.1083, 0.05732, 0.08029, 0.08029, 0.08029, 0.08029, 0.1083, 0.05732, 0.1083, 0.05732, 0.1167, 0.05045, 0.1167, 0.05045, 0.1083, 0.05732, 0.1083, 0.05732, 0.1582, 0.02827, 0.1582, 0.02827, 0.1748, 0.02323, 0.1748, 0.02323, 0.1582, 0.02827, 0.1582, 0.02827, 0.1748, 0.02323, 0.1748, 0.02323, 0.2032, 0.01461, 0.2032, 0.01461, 0.1748, 0.02323, 0.1748, 0.02323, 0.2032, 0.01461, 0.1748, 0.02323, 0.1748, 0.02323, 0.2032, 0.01461, 0.1748, 0.02323, 0.1748, 0.02323, 0.1582, 0.02827, 0.1582, 0.02827, 0.01961, 0.1867, 0.01961, 0.1867, 0.01461, 0.2032, 0.01461, 0.2032, 0.05979, 0.1053, 0.05979, 0.1053, 0.05045, 0.1167, 0.05045, 0.1167, 0.1167, 0.05045, 0.1167, 0.05045, 0.1083, 0.05732, 0.1083, 0.05732, 0.05045, 0.1167, 0.05979, 0.1053, 0.05979, 0.1053, 0.05045, 0.1167, 0.1582, 0.02827, 0.1748, 0.02323, 0.1748, 0.02323, 0.1582, 0.02827, 0.1083, 0.05732, 0.1083, 0.05732, 0.1083, 0.05732, 0.1083, 0.05732, 0.05979, 0.1053, 0.05979, 0.1053, 0.05979, 0.1053, 0.05979, 0.1053, 0.01961, 0.1867, 0.01961, 0.1867, 0.01961, 0.1867, 0.01961, 0.1867, 0.05045, 0.1167, 0.05045, 0.1167, 0.05045, 0.1167, 0.05045, 0.1167, 0.01961, 0.1867, 0.01461, 0.2032, 0.01461, 0.2032, 0.01961, 0.1867, 0.1582, 0.02827, 0.1582, 0.02827, 0.1582, 0.02827, 0.1582, 0.02827, 0.1748, 0.02323, 0.1748, 0.02323, 0.1748, 0.02323, 0.1748, 0.02323, 0.1083, 0.05732, 0.1167, 0.05045, 0.1167, 0.05045, 0.1083, 0.05732, 0.05979, 0.1053, 0.05045, 0.1167, 0.05045, 0.1167, 0.05979, 0.1053, 0.1167, 0.05045, 0.1167, 0.05045, 0.1167, 0.05045, 0.1167, 0.05045, 0.625, 0.5, 0.6875, 0.5, 0.6875, 0.5, 0.625, 0.5, 0.625, 0.5, 0.6875, 0.5, 0.6875, 0.5, 0.625, 0.5, 0.625, 0.5, 0.6875, 0.5, 0.6875, 0.5, 0.625, 0.5, 0.6875, 0.75, 0.625, 0.75, 0.625, 0.75, 0.6875, 0.75, 0.6875, 0.75, 0.625, 0.75, 0.625, 0.75, 0.6875, 0.75, 0.6875, 0.75, 0.625, 0.75, 0.625, 0.75, 0.6875, 0.75, 0.75, 0.5785, 0.75, 0.75, 0.75, 0.75, 0.75, 0.5785, 0.75, 0.5785, 0.75, 0.75, 0.75, 0.75, 0.75, 0.5785, 0.75, 0.5785, 0.75, 0.75, 0.75, 0.75, 0.75, 0.5785, 0.75, 0.75, 0.6875, 0.75, 0.6875, 0.75, 0.75, 0.75, 0.75, 0.75, 0.6875, 0.75, 0.6875, 0.75, 0.75, 0.75, 0.75, 0.75, 0.6875, 0.75, 0.6875, 0.75, 0.75, 0.75, 0.6875, 0.5, 0.75, 0.5, 0.75, 0.5, 0.6875, 0.5, 0.6875, 0.5, 0.75, 0.5, 0.75, 0.5, 0.6875, 0.5, 0.6875, 0.5, 0.75, 0.5, 0.75, 0.5, 0.6875, 0.5, 0.75, 0.5, 0.75, 0.5785, 0.75, 0.5785, 0.75, 0.5, 0.75, 0.5, 0.75, 0.5785, 0.75, 0.5785, 0.75, 0.5, 0.75, 0.5, 0.75, 0.5785, 0.75, 0.5785, 0.75, 0.5, 0.625, 0.5, 0.6875, 0.5, 0.6875, 0.5, 0.625, 0.5, 0.6875, 0.75, 0.625, 0.75, 0.625, 0.75, 0.6875, 0.75, 0.75, 0.5785, 0.75, 0.75, 0.75, 0.75, 0.75, 0.5785, 0.75, 0.75, 0.6875, 0.75, 0.6875, 0.75, 0.75, 0.75, 0.6875, 0.5, 0.75, 0.5, 0.75, 0.5, 0.6875, 0.5, 0.75, 0.5, 0.75, 0.5785, 0.75, 0.5785, 0.75, 0.5, 0.75, 0.5, 0.75, 0.5785, 0.75, 0.5785, 0.75, 0.5, 0.6875, 0.5, 0.75, 0.5, 0.75, 0.5, 0.6875, 0.5, 0.75, 0.75, 0.6875, 0.75, 0.6875, 0.75, 0.75, 0.75, 0.75, 0.5785, 0.75, 0.75, 0.75, 0.75, 0.75, 0.5785, 0.6875, 0.75, 0.625, 0.75, 0.625, 0.75, 0.6875, 0.75, 0.625, 0.5, 0.6875, 0.5, 0.6875, 0.5, 0.625, 0.5, 0.6875, 0.5, 0.625, 0.5, 0.625, 0.5, 0.6875, 0.5, 0.75, 0.75, 0.6875, 0.75, 0.6875, 0.75, 0.75, 0.75, 0.6875, 0.5, 0.75, 0.5, 0.75, 0.5, 0.6875, 0.5, 0.75, 0.5785, 0.75, 0.5, 0.75, 0.5, 0.75, 0.5785, 0.75, 0.5, 0.6875, 0.5, 0.6875, 0.5, 0.75, 0.5, 0.75, 0.5, 0.75, 0.5785, 0.75, 0.5785, 0.75, 0.5, 0.01461, 0.2032, 0.01461, 0.2032, 0.02827, 0.1582, 0.02827, 0.1582, 0.01, 0.25, 0.01, 0.25, 0.01461, 0.2032, 0.01461, 0.2032, 0.2032, 0.01461, 0.2032, 0.01461, 0.25, 0.01, 0.25, 0.01, 0.1582, 0.02827, 0.1582, 0.02827, 0.2032, 0.01461, 0.2032, 0.01461, 0.1167, 0.05045, 0.1167, 0.05045, 0.1582, 0.02827, 0.1582, 0.02827, 0.08029, 0.08029, 0.08029, 0.08029, 0.1167, 0.05045, 0.1167, 0.05045, 0.05045, 0.1167, 0.05045, 0.1167, 0.08029, 0.08029, 0.08029, 0.08029, 0.02827, 0.1582, 0.02827, 0.1582, 0.05045, 0.1167, 0.05045, 0.1167, 0.05045, 0.1167, 0.05045, 0.1167, 0.08029, 0.08029, 0.08029, 0.08029, 0.02827, 0.1582, 0.02827, 0.1582, 0.05045, 0.1167, 0.05045, 0.1167, 0.01461, 0.2032, 0.01461, 0.2032, 0.02827, 0.1582, 0.02827, 0.1582, 0.01, 0.25, 0.01, 0.25, 0.01461, 0.2032, 0.01461, 0.2032, 0.2032, 0.01461, 0.2032, 0.01461, 0.25, 0.01, 0.25, 0.01, 0.1582, 0.02827, 0.1582, 0.02827, 0.2032, 0.01461, 0.2032, 0.01461, 0.1167, 0.05045, 0.1167, 0.05045, 0.1582, 0.02827, 0.1582, 0.02827, 0.08029, 0.08029, 0.08029, 0.08029, 0.1167, 0.05045, 0.1167, 0.05045, 0.1167, 0.05045, 0.1167, 0.05045, 0.1582, 0.02827, 0.1582, 0.02827, 0.01, 0.25, 0.01, 0.25, 0.01461, 0.2032, 0.01461, 0.2032, 0.2032, 0.01461, 0.2032, 0.01461, 0.25, 0.01, 0.25, 0.01, 0.1582, 0.02827, 0.1582, 0.02827, 0.2032, 0.01461, 0.2032, 0.01461, 0.1167, 0.05045, 0.1167, 0.05045, 0.1582, 0.02827, 0.1582, 0.02827, 0.08029, 0.08029, 0.08029, 0.08029, 0.1167, 0.05045, 0.1167, 0.05045, 0.05045, 0.1167, 0.05045, 0.1167, 0.08029, 0.08029, 0.08029, 0.08029, 0.02827, 0.1582, 0.02827, 0.1582, 0.05045, 0.1167, 0.05045, 0.1167, 0.01461, 0.2032, 0.01461, 0.2032, 0.02827, 0.1582, 0.02827, 0.1582, 0.02827, 0.1582, 0.02827, 0.1582, 0.05045, 0.1167, 0.05045, 0.1167, 0.08029, 0.08029, 0.08029, 0.08029, 0.1167, 0.05045, 0.1167, 0.05045, 0.05045, 0.1167, 0.05045, 0.1167, 0.08029, 0.08029, 0.08029, 0.08029, 0.02827, 0.1582, 0.02827, 0.1582, 0.05045, 0.1167, 0.05045, 0.1167, 0.01461, 0.2032, 0.01461, 0.2032, 0.02827, 0.1582, 0.02827, 0.1582, 0.01, 0.25, 0.01, 0.25, 0.01461, 0.2032, 0.01461, 0.2032, 0.2032, 0.01461, 0.2032, 0.01461, 0.25, 0.01, 0.25, 0.01, 0.1582, 0.02827, 0.1582, 0.02827, 0.2032, 0.01461, 0.2032, 0.01461, 0.01461, 0.2032, 0.01461, 0.2032, 0.02827, 0.1582, 0.02827, 0.1582, 0.01, 0.25, 0.01, 0.25, 0.01461, 0.2032, 0.01461, 0.2032, 0.2032, 0.01461, 0.2032, 0.01461, 0.25, 0.01, 0.25, 0.01, 0.1582, 0.02827, 0.1582, 0.02827, 0.2032, 0.01461, 0.2032, 0.01461, 0.1167, 0.05045, 0.1167, 0.05045, 0.1582, 0.02827, 0.1582, 0.02827, 0.08029, 0.08029, 0.08029, 0.08029, 0.1167, 0.05045, 0.1167, 0.05045, 0.25, 0.25, 0.01, 0.25, 0.01461, 0.2032, 0.02827, 0.1582, 0.05045, 0.1167, 0.08029, 0.08029, 0.1167, 0.05045, 0.1582, 0.02827, 0.2032, 0.01461, 0.25, 0.01, 0.05045, 0.1167, 0.05045, 0.1167, 0.08029, 0.08029, 0.08029, 0.08029, 0.25, 0.01, 0.2032, 0.01461, 0.1582, 0.02827, 0.1167, 0.05045, 0.08029, 0.08029, 0.05045, 0.1167, 0.02827, 0.1582, 0.01461, 0.2032, 0.01, 0.25, 0.2507, 0.25, 0.2501, 0.25, 0.01, 0.25, 0.01, 0.25, 0.25, 0.25, 0.2503, 0.25, 0.01, 0.25, 0.01, 0.25, 0.2503, 0.25, 0.2502, 0.25, 0.01, 0.25, 0.01, 0.25, 0.2501, 0.25, 0.2507, 0.25, 0.01, 0.25, 0.01, 0.25, 0.2503, 0.25, 0.2503, 0.25, 0.01, 0.25, 0.01, 0.25, 0.2502, 0.25, 0.375, 0.0, 0.375, 0.25, 0.625, 0.25, 0.625, 0.0, 0.375, 0.25, 0.375, 0.5, 0.625, 0.5, 0.625, 0.25, 0.375, 0.5, 0.375, 0.75, 0.625, 0.75, 0.625, 0.5, 0.375, 0.75, 0.375, 1.0, 0.625, 1.0, 0.625, 0.75, 0.125, 0.5, 0.125, 0.75, 0.375, 0.75, 0.375, 0.5, 0.625, 0.25, 0.625, 0.25, 0.625, 0.0, 0.625, 0.0, 0.625, 1.0, 0.625, 1.0, 0.625, 0.75, 0.625, 0.75, 0.625, 1.0, 0.625, 1.0, 0.625, 0.75, 0.625, 0.75, 0.625, 0.5, 0.625, 0.5, 0.625, 0.25, 0.625, 0.25, 0.625, 0.75, 0.625, 0.75, 0.625, 0.5, 0.625, 0.5, 0.625, 0.75, 0.625, 0.75, 0.625, 0.5, 0.625, 0.5, 0.625, 0.5, 0.625, 0.5, 0.625, 0.25, 0.625, 0.25, 0.625, 0.75, 0.625, 0.75, 0.625, 0.5, 0.625, 0.5, 0.625, 0.25, 0.625, 0.25, 0.625, 0.0, 0.625, 0.0, 0.625, 1.0, 0.625, 1.0, 0.625, 0.75, 0.625, 0.75, 0.625, 0.25, 0.625, 0.25, 0.625, 0.0, 0.625, 0.0, 0.625, 1.0, 0.625, 1.0, 0.625, 0.75, 0.625, 0.75, 0.625, 0.5, 0.625, 0.5, 0.625, 0.25, 0.625, 0.25, 0.625, 0.5, 0.625, 0.75, 0.875, 0.75, 0.875, 0.5, 0.625, 0.5, 0.625, 0.5, 0.625, 0.25, 0.625, 0.25, 0.625, 0.75, 0.625, 0.75, 0.625, 0.5, 0.625, 0.5, 0.625, 0.25, 0.625, 0.25, 0.625, 0.0, 0.625, 0.0, 0.4255, 0.1715, 0.4255, 0.25, 0.625, 0.25, 0.625, 0.1715, 0.4255, 0.4375, 0.4255, 0.5, 0.625, 0.5, 0.625, 0.4375, 0.4255, 0.5785, 0.4255, 0.75, 0.625, 0.75, 0.625, 0.5785, 0.4255, 0.9375, 0.4255, 1.0, 0.625, 1.0, 0.625, 0.9375, 0.3125, 0.5785, 0.3125, 0.75, 0.375, 0.75, 0.375, 0.5785, 0.8125, 0.5785, 0.8125, 0.75, 0.875, 0.75, 0.875, 0.5785, 0.6875, 0.5, 0.6875, 0.5, 0.625, 0.5, 0.625, 0.5, 0.8125, 0.5, 0.8125, 0.5, 0.8125, 0.5, 0.8125, 0.5, 0.625, 0.875, 0.625, 0.875, 0.625, 0.8125, 0.625, 0.8125, 0.125, 0.5785, 0.125, 0.75, 0.1875, 0.75, 0.1875, 0.5785, 0.25, 0.75, 0.25, 0.5785, 0.1875, 0.75, 0.25, 0.5785, 0.25, 0.75, 0.3125, 0.75, 0.3125, 0.5785, 0.4255, 0.75, 0.4255, 0.8125, 0.625, 0.8125, 0.625, 0.75, 0.4255, 0.8125, 0.4255, 0.875, 0.625, 0.875, 0.625, 0.8125, 0.4255, 0.875, 0.4255, 0.9375, 0.625, 0.9375, 0.625, 0.875, 0.4255, 0.25, 0.4255, 0.3125, 0.625, 0.3125, 0.625, 0.25, 0.4255, 0.3125, 0.4255, 0.375, 0.625, 0.375, 0.625, 0.3125, 0.4255, 0.375, 0.4255, 0.4375, 0.625, 0.4375, 0.625, 0.375, 0.375, 0.375, 0.375, 0.4375, 0.4255, 0.4375, 0.4255, 0.375, 0.375, 0.3125, 0.375, 0.375, 0.4255, 0.375, 0.4255, 0.3125, 0.375, 0.25, 0.375, 0.3125, 0.4255, 0.3125, 0.4255, 0.25, 0.4255, 0.75, 0.4255, 0.75, 0.4255, 0.8125, 0.4255, 0.8125, 0.25, 0.75, 0.25, 0.75, 0.3125, 0.75, 0.3125, 0.75, 0.375, 0.75, 0.375, 0.75, 0.4255, 0.75, 0.4255, 0.75, 0.375, 0.9375, 0.375, 1.0, 0.4255, 1.0, 0.4255, 0.9375, 0.375, 0.5785, 0.375, 0.75, 0.4255, 0.75, 0.4255, 0.5785, 0.375, 0.4375, 0.375, 0.5, 0.4255, 0.5, 0.4255, 0.4375, 0.375, 0.1715, 0.375, 0.25, 0.4255, 0.25, 0.4255, 0.1715, 0.375, 0.875, 0.375, 0.9375, 0.4255, 0.9375, 0.4255, 0.875, 0.375, 0.8125, 0.375, 0.875, 0.4255, 0.875, 0.4255, 0.8125, 0.375, 0.75, 0.375, 0.8125, 0.4255, 0.8125, 0.4255, 0.75, 0.4255, 0.875, 0.4255, 0.875, 0.4255, 0.9375, 0.4255, 0.9375, 0.4255, 0.9375, 0.4255, 0.9375, 0.375, 0.9375, 0.375, 0.9375, 0.3125, 0.75, 0.3125, 0.75, 0.375, 0.75, 0.375, 0.75, 0.1875, 0.75, 0.1875, 0.75, 0.25, 0.75, 0.25, 0.75, 0.4255, 0.8125, 0.4255, 0.8125, 0.4255, 0.875, 0.4255, 0.875, 0.375, 0.0, 0.375, 0.1715, 0.4255, 0.1715, 0.4255, 0.0, 0.375, 0.5, 0.375, 0.5785, 0.4255, 0.5785, 0.4255, 0.5, 0.25, 0.5, 0.25, 0.5785, 0.3125, 0.5785, 0.3125, 0.5, 0.1875, 0.5, 0.1875, 0.5785, 0.25, 0.5785, 0.25, 0.5, 0.125, 0.5, 0.125, 0.5785, 0.1875, 0.5785, 0.1875, 0.5, 0.75, 0.75, 0.75, 0.75, 0.8125, 0.75, 0.8125, 0.75, 0.625, 0.5, 0.625, 0.5, 0.625, 0.4375, 0.625, 0.4375, 0.6875, 0.75, 0.6875, 0.75, 0.75, 0.75, 0.75, 0.75, 0.8125, 0.5, 0.8125, 0.5785, 0.875, 0.5785, 0.875, 0.5, 0.3125, 0.5, 0.3125, 0.5785, 0.375, 0.5785, 0.375, 0.5, 0.4255, 0.5, 0.4255, 0.5785, 0.625, 0.5785, 0.625, 0.5, 0.4255, 0.0, 0.4255, 0.1715, 0.625, 0.1715, 0.625, 0.0, 0.1875, 0.5785, 0.1875, 0.75, 0.25, 0.5785, 0.8125, 0.5785, 0.8125, 0.5785, 0.8125, 0.75, 0.8125, 0.75, 0.625, 0.5, 0.625, 0.5, 0.6875, 0.5, 0.6875, 0.5, 0.625, 0.5785, 0.625, 0.5785, 0.625, 0.5, 0.625, 0.5, 0.6875, 0.5, 0.6875, 0.5, 0.75, 0.5, 0.75, 0.5, 0.8125, 0.75, 0.8125, 0.75, 0.75, 0.75, 0.75, 0.75, 0.75, 0.5, 0.75, 0.5, 0.8125, 0.5, 0.8125, 0.5, 0.8125, 0.5785, 0.8125, 0.5785, 0.8125, 0.75, 0.8125, 0.75, 0.8125, 0.5785, 0.8125, 0.5785, 0.8125, 0.5, 0.8125, 0.5, 0.8125, 0.75, 0.8125, 0.75, 0.8125, 0.75, 0.8125, 0.75, 0.8125, 0.5, 0.8125, 0.5, 0.8125, 0.5, 0.8125, 0.5, 0.625, 0.8125, 0.625, 0.8125, 0.625, 0.75, 0.625, 0.75, 0.625, 0.5785, 0.625, 0.5785, 0.625, 0.5, 0.625, 0.5, 0.625, 0.4375, 0.625, 0.4375, 0.625, 0.375, 0.625, 0.375, 0.8125, 0.5, 0.8125, 0.5, 0.8125, 0.5785, 0.8125, 0.5785, 0.625, 0.75, 0.625, 0.75, 0.625, 0.5785, 0.625, 0.5785, 0.625, 0.5, 0.625, 0.5, 0.625, 0.4375, 0.625, 0.4375, 0.625, 0.875, 0.625, 0.875, 0.625, 0.8125, 0.625, 0.8125, 0.8125, 0.5785, 0.8125, 0.5785, 0.8125, 0.75, 0.8125, 0.75, 0.625, 0.375, 0.625, 0.375, 0.625, 0.3125, 0.625, 0.3125, 0.625, 0.9375, 0.625, 0.9375, 0.625, 0.875, 0.625, 0.875, 0.625, 0.75, 0.625, 0.75, 0.625, 0.5785, 0.625, 0.5785, 0.625, 0.75, 0.625, 0.75, 0.6875, 0.75, 0.6875, 0.75, 0.75, 0.75, 0.75, 0.75, 0.6875, 0.75, 0.6875, 0.75, 0.8125, 0.5, 0.8125, 0.5, 0.8125, 0.5785, 0.8125, 0.5785, 0.8125, 0.5, 0.8125, 0.5, 0.8125, 0.5, 0.8125, 0.5, 0.8125, 0.75, 0.8125, 0.75, 0.8125, 0.5785, 0.8125, 0.5785, 0.625, 0.9375, 0.625, 0.9375, 0.625, 0.875, 0.625, 0.875, 0.625, 0.375, 0.625, 0.375, 0.625, 0.3125, 0.625, 0.3125, 0.625, 0.9375, 0.625, 0.9375, 0.625, 0.9375, 0.625, 0.9375, 0.625, 0.875, 0.625, 0.875, 0.625, 0.8125, 0.625, 0.8125, 0.625, 0.5, 0.625, 0.5, 0.625, 0.4375, 0.625, 0.4375, 0.625, 0.75, 0.625, 0.75, 0.625, 0.5785, 0.625, 0.5785, 0.625, 0.4375, 0.625, 0.4375, 0.625, 0.375, 0.625, 0.375, 0.625, 0.5785, 0.625, 0.5785, 0.625, 0.5, 0.625, 0.5, 0.625, 0.8125, 0.625, 0.8125, 0.625, 0.75, 0.625, 0.75, 0.8125, 0.5785, 0.8125, 0.5785, 0.8125, 0.75, 0.8125, 0.75, 0.8125, 0.5, 0.8125, 0.5, 0.8125, 0.5785, 0.8125, 0.5785, 0.625, 0.3125, 0.625, 0.3125, 0.625, 0.3125, 0.625, 0.3125, 0.625, 0.8125, 0.625, 0.8125, 0.625, 0.75, 0.625, 0.75, 0.8125, 0.5, 0.8125, 0.5, 0.8125, 0.5785, 0.8125, 0.5785, 0.625, 0.375, 0.625, 0.375, 0.625, 0.3125, 0.625, 0.3125, 0.625, 0.5785, 0.625, 0.5785, 0.625, 0.75, 0.625, 0.75, 0.625, 0.5785, 0.625, 0.5785, 0.625, 0.5, 0.625, 0.5, 0.8125, 0.5785, 0.8125, 0.5785, 0.8125, 0.75, 0.8125, 0.75, 0.625, 0.9375, 0.625, 0.9375, 0.625, 0.875, 0.625, 0.875, 0.8125, 0.5, 0.8125, 0.5, 0.75, 0.5, 0.75, 0.5, 0.625, 0.4375, 0.625, 0.4375, 0.625, 0.375, 0.625, 0.375, 0.625, 0.5, 0.625, 0.5, 0.625, 0.5785, 0.625, 0.5785, 0.75, 0.5, 0.75, 0.5, 0.6875, 0.5, 0.6875, 0.5, 0.8125, 0.75, 0.8125, 0.75, 0.8125, 0.75, 0.8125, 0.75, 0.8125, 0.5785, 0.8125, 0.5785, 0.8125, 0.75, 0.8125, 0.75, 0.75, 0.5, 0.75, 0.5, 0.8125, 0.5, 0.8125, 0.5, 0.6875, 0.5, 0.6875, 0.5, 0.625, 0.5, 0.625, 0.5, 0.75, 0.75, 0.75, 0.75, 0.8125, 0.75, 0.8125, 0.75, 0.625, 0.5, 0.625, 0.5, 0.6875, 0.5, 0.6875, 0.5, 0.8125, 0.5, 0.8125, 0.5, 0.8125, 0.5, 0.8125, 0.5, 0.6875, 0.75, 0.6875, 0.75, 0.75, 0.75, 0.75, 0.75, 0.8125, 0.75, 0.8125, 0.75, 0.8125, 0.75, 0.8125, 0.75, 0.6875, 0.75, 0.6875, 0.75, 0.625, 0.75, 0.625, 0.75, 0.625, 0.75, 0.625, 0.75, 0.625, 0.5785, 0.625, 0.5785, 0.8125, 0.5, 0.8125, 0.5, 0.8125, 0.5785, 0.8125, 0.5785, 0.8125, 0.75, 0.8125, 0.75, 0.8125, 0.75, 0.8125, 0.75, 0.75, 0.75, 0.75, 0.75, 0.6875, 0.75, 0.6875, 0.75, 0.625, 0.75, 0.625, 0.75, 0.625, 0.5785, 0.625, 0.5785, 0.8125, 0.5, 0.8125, 0.5, 0.8125, 0.5785, 0.8125, 0.5785, 0.6875, 0.75, 0.6875, 0.75, 0.625, 0.75, 0.625, 0.75, 0.625, 0.5, 0.625, 0.5, 0.6875, 0.5, 0.6875, 0.5, 0.8125, 0.5785, 0.8125, 0.5785, 0.8125, 0.75, 0.8125, 0.75, 0.625, 0.5785, 0.625, 0.5785, 0.625, 0.5, 0.625, 0.5, 0.8125, 0.75, 0.8125, 0.75, 0.75, 0.75, 0.75, 0.75, 0.8125, 0.75, 0.8125, 0.75, 0.8125, 0.75, 0.8125, 0.75, 0.625, 0.75, 0.625, 0.75, 0.6875, 0.75, 0.6875, 0.75, 0.8125, 0.5, 0.8125, 0.5, 0.8125, 0.5, 0.8125, 0.5, 0.75, 0.5, 0.75, 0.5, 0.8125, 0.5, 0.8125, 0.5, 0.8125, 0.75, 0.8125, 0.75, 0.8125, 0.75, 0.8125, 0.75, 0.75, 0.75, 0.75, 0.75, 0.6875, 0.75, 0.6875, 0.75, 0.8125, 0.5, 0.8125, 0.5, 0.8125, 0.5785, 0.8125, 0.5785, 0.6875, 0.75, 0.6875, 0.75, 0.625, 0.75, 0.625, 0.75, 0.625, 0.5, 0.625, 0.5, 0.6875, 0.5, 0.6875, 0.5, 0.8125, 0.5785, 0.8125, 0.5785, 0.8125, 0.75, 0.8125, 0.75, 0.8125, 0.75, 0.8125, 0.75, 0.75, 0.75, 0.75, 0.75, 0.8125, 0.5, 0.8125, 0.5, 0.8125, 0.5, 0.8125, 0.5, 0.6875, 0.5, 0.6875, 0.5, 0.75, 0.5, 0.75, 0.5, 0.625, 0.5785, 0.625, 0.5785, 0.625, 0.5, 0.625, 0.5, 0.6875, 0.5, 0.6875, 0.5, 0.75, 0.5, 0.75, 0.5, 0.8125, 0.5, 0.8125, 0.5, 0.8125, 0.5785, 0.8125, 0.5785, 0.8125, 0.5, 0.8125, 0.5, 0.75, 0.5, 0.75, 0.5, 0.8125, 0.75, 0.8125, 0.75, 0.8125, 0.5785, 0.8125, 0.5785, 0.6875, 0.75, 0.6875, 0.75, 0.625, 0.75, 0.625, 0.75, 0.8125, 0.75, 0.8125, 0.75, 0.8125, 0.75, 0.8125, 0.75, 0.625, 0.5, 0.625, 0.5, 0.625, 0.5785, 0.625, 0.5785, 0.75, 0.5, 0.75, 0.5, 0.6875, 0.5, 0.6875, 0.5, 0.8125, 0.5785, 0.8125, 0.5785, 0.8125, 0.5, 0.8125, 0.5, 0.75, 0.75, 0.75, 0.75, 0.6875, 0.75, 0.6875, 0.75, 0.625, 0.5785, 0.625, 0.5785, 0.625, 0.5, 0.625, 0.5, 0.8125, 0.5785, 0.8125, 0.5785, 0.8125, 0.75, 0.8125, 0.75, 0.75, 0.5, 0.75, 0.5, 0.8125, 0.5, 0.8125, 0.5, 0.6875, 0.5, 0.6875, 0.5, 0.625, 0.5, 0.625, 0.5, 0.625, 0.75, 0.625, 0.75, 0.625, 0.5785, 0.625, 0.5785, 0.75, 0.75, 0.75, 0.75, 0.8125, 0.75, 0.8125, 0.75, 0.625, 0.5, 0.625, 0.5, 0.6875, 0.5, 0.6875, 0.5, 0.8125, 0.5, 0.8125, 0.5, 0.8125, 0.5, 0.8125, 0.5, 0.75, 0.5, 0.75, 0.5, 0.8125, 0.5, 0.8125, 0.5, 0.8125, 0.75, 0.8125, 0.75, 0.75, 0.75, 0.75, 0.75, 0.8125, 0.5, 0.8125, 0.5, 0.8125, 0.5, 0.8125, 0.5, 0.6875, 0.5, 0.6875, 0.5, 0.75, 0.5, 0.75, 0.5, 0.625, 0.5785, 0.625, 0.5785, 0.625, 0.5, 0.625, 0.5, 0.75, 0.75, 0.75, 0.75, 0.75, 0.5785, 0.75, 0.5785, 0.75, 0.5785, 0.75, 0.75, 0.8125, 0.75, 0.8125, 0.5785, 0.75, 0.5, 0.75, 0.5785, 0.8125, 0.5785, 0.8125, 0.5, 0.75, 0.5785, 0.75, 0.5785, 0.75, 0.75, 0.75, 0.75, 0.6875, 0.75, 0.6875, 0.75, 0.625, 0.75, 0.625, 0.75, 0.8125, 0.5785, 0.8125, 0.5785, 0.8125, 0.5, 0.8125, 0.5, 0.8125, 0.75, 0.8125, 0.75, 0.8125, 0.5785, 0.8125, 0.5785, 0.6875, 0.75, 0.6875, 0.75, 0.75, 0.75, 0.75, 0.75, 0.8125, 0.75, 0.8125, 0.75, 0.75, 0.75, 0.75, 0.75, 0.8125, 0.75, 0.8125, 0.75, 0.8125, 0.75, 0.8125, 0.75, 0.625, 0.75, 0.625, 0.75, 0.6875, 0.75, 0.6875, 0.75, 0.8125, 0.5, 0.8125, 0.5, 0.8125, 0.5785, 0.8125, 0.5785, 0.6875, 0.75, 0.6875, 0.75, 0.625, 0.75, 0.625, 0.75, 0.8125, 0.5785, 0.8125, 0.5785, 0.8125, 0.75, 0.8125, 0.75, 0.625, 0.5, 0.625, 0.5, 0.6875, 0.5, 0.6875, 0.5, 0.625, 0.5785, 0.625, 0.5785, 0.625, 0.5, 0.625, 0.5, 0.6875, 0.5, 0.6875, 0.5, 0.75, 0.5, 0.75, 0.5, 0.8125, 0.5, 0.8125, 0.5, 0.8125, 0.5, 0.8125, 0.5, 0.8125, 0.75, 0.8125, 0.75, 0.75, 0.75, 0.75, 0.75, 0.625, 0.75, 0.625, 0.75, 0.625, 0.5785, 0.625, 0.5785, 0.75, 0.75, 0.75, 0.75, 0.6875, 0.75, 0.6875, 0.75, 0.8125, 0.75, 0.8125, 0.75, 0.8125, 0.75, 0.8125, 0.75, 0.75, 0.5, 0.75, 0.5, 0.8125, 0.5, 0.8125, 0.5, 0.625, 0.5785, 0.625, 0.5785, 0.625, 0.75, 0.625, 0.75, 0.6875, 0.5, 0.6875, 0.5, 0.75, 0.5, 0.75, 0.5, 0.8125, 0.5, 0.8125, 0.5, 0.8125, 0.5785, 0.8125, 0.5785, 0.8125, 0.5, 0.8125, 0.5, 0.75, 0.5, 0.75, 0.5, 0.8125, 0.75, 0.8125, 0.75, 0.8125, 0.5785, 0.8125, 0.5785, 0.6875, 0.75, 0.6875, 0.75, 0.625, 0.75, 0.625, 0.75, 0.8125, 0.75, 0.8125, 0.75, 0.8125, 0.75, 0.8125, 0.75, 0.625, 0.5, 0.625, 0.5, 0.625, 0.5785, 0.625, 0.5785, 0.75, 0.5, 0.75, 0.5, 0.6875, 0.5, 0.6875, 0.5, 0.8125, 0.5785, 0.8125, 0.5785, 0.8125, 0.5, 0.8125, 0.5, 0.75, 0.75, 0.75, 0.75, 0.6875, 0.75, 0.6875, 0.75, 0.8125, 0.5, 0.8125, 0.5, 0.8125, 0.5, 0.8125, 0.5, 0.625, 0.5785, 0.625, 0.75, 0.6875, 0.75, 0.6875, 0.5785, 0.6875, 0.5785, 0.6875, 0.75, 0.75, 0.75, 0.75, 0.5785, 0.6875, 0.5, 0.6875, 0.5785, 0.75, 0.5785, 0.75, 0.5, 0.625, 0.5, 0.625, 0.5785, 0.6875, 0.5785, 0.6875, 0.5, 0.6875, 0.75, 0.6875, 0.75, 0.75, 0.75, 0.75, 0.75, 0.625, 0.5, 0.625, 0.5, 0.6875, 0.5, 0.6875, 0.5, 0.625, 0.75, 0.625, 0.75, 0.625, 0.5785, 0.625, 0.5785, 0.625, 0.75, 0.625, 0.75, 0.6875, 0.75, 0.6875, 0.75, 0.1748, 0.02323, 0.1748, 0.02323, 0.1582, 0.02827, 0.1582, 0.02827, 0.1582, 0.02827, 0.1582, 0.02827, 0.1167, 0.05045, 0.1167, 0.05045, 0.1083, 0.05732, 0.08029, 0.08029, 0.08029, 0.08029, 0.1083, 0.05732, 0.05979, 0.1053, 0.05045, 0.1167, 0.05045, 0.1167, 0.05979, 0.1053, 0.01, 0.25, 0.01461, 0.2032, 0.01461, 0.2032, 0.01, 0.25, 0.1582, 0.02827, 0.1167, 0.05045, 0.1167, 0.05045, 0.1582, 0.02827, 0.01461, 0.2032, 0.01461, 0.2032, 0.01461, 0.2032, 0.01461, 0.2032, 0.1083, 0.05732, 0.1167, 0.05045, 0.1167, 0.05045, 0.1083, 0.05732, 0.01461, 0.2032, 0.01, 0.25, 0.01, 0.25, 0.01461, 0.2032, 0.01961, 0.1867, 0.02827, 0.1582, 0.02827, 0.1582, 0.01961, 0.1867, 0.01461, 0.2032, 0.01461, 0.2032, 0.01961, 0.1867, 0.01961, 0.1867, 0.05045, 0.1167, 0.02827, 0.1582, 0.02827, 0.1582, 0.05045, 0.1167, 0.1167, 0.05045, 0.1582, 0.02827, 0.1582, 0.02827, 0.1167, 0.05045, 0.05979, 0.1053, 0.08029, 0.08029, 0.08029, 0.08029, 0.05979, 0.1053, 0.01961, 0.1867, 0.02827, 0.1582, 0.02827, 0.1582, 0.01961, 0.1867, 0.1748, 0.02323, 0.2032, 0.01461, 0.2032, 0.01461, 0.1748, 0.02323, 0.1083, 0.05732, 0.1167, 0.05045, 0.1167, 0.05045, 0.1083, 0.05732, 0.02827, 0.1582, 0.05045, 0.1167, 0.05045, 0.1167, 0.02827, 0.1582, 0.01, 0.25, 0.01461, 0.2032, 0.01461, 0.2032, 0.01, 0.25, 0.05045, 0.1167, 0.02827, 0.1582, 0.02827, 0.1582, 0.05045, 0.1167, 0.1167, 0.05045, 0.1582, 0.02827, 0.1582, 0.02827, 0.1167, 0.05045, 0.02827, 0.1582, 0.05045, 0.1167, 0.05045, 0.1167, 0.02827, 0.1582, 0.1748, 0.02323, 0.1748, 0.02323, 0.1582, 0.02827, 0.1582, 0.02827, 0.01, 0.25, 0.01, 0.25, 0.01, 0.25, 0.01, 0.25, 0.1748, 0.02323, 0.2032, 0.01461, 0.2032, 0.01461, 0.1748, 0.02323, 0.01961, 0.1867, 0.01461, 0.2032, 0.01461, 0.2032, 0.01961, 0.1867, 0.1083, 0.05732, 0.08029, 0.08029, 0.08029, 0.08029, 0.1083, 0.05732, 0.05979, 0.1053, 0.08029, 0.08029, 0.08029, 0.08029, 0.05979, 0.1053, 0.01461, 0.2032, 0.01, 0.25, 0.01, 0.25, 0.01461, 0.2032, 0.02827, 0.1582, 0.01961, 0.1867, 0.01961, 0.1867, 0.02827, 0.1582, 0.01461, 0.2032, 0.01961, 0.1867, 0.01961, 0.1867, 0.01461, 0.2032, 0.02827, 0.1582, 0.01961, 0.1867, 0.01961, 0.1867, 0.02827, 0.1582, 0.01461, 0.2032, 0.01961, 0.1867, 0.01961, 0.1867, 0.01461, 0.2032, 0.05045, 0.1167, 0.05979, 0.1053, 0.05979, 0.1053, 0.05045, 0.1167, 0.08029, 0.08029, 0.05979, 0.1053, 0.05979, 0.1053, 0.08029, 0.08029, 0.05045, 0.1167, 0.05979, 0.1053, 0.05979, 0.1053, 0.05045, 0.1167, 0.08029, 0.08029, 0.05979, 0.1053, 0.05979, 0.1053, 0.08029, 0.08029, 0.1167, 0.05045, 0.1167, 0.05045, 0.1083, 0.05732, 0.1083, 0.05732, 0.08029, 0.08029, 0.1083, 0.05732, 0.1083, 0.05732, 0.08029, 0.08029, 0.08029, 0.08029, 0.1083, 0.05732, 0.1083, 0.05732, 0.08029, 0.08029, 0.1167, 0.05045, 0.1083, 0.05732, 0.1083, 0.05732, 0.1167, 0.05045, 0.1582, 0.02827, 0.1748, 0.02323, 0.1748, 0.02323, 0.1582, 0.02827, 0.1582, 0.02827, 0.1748, 0.02323, 0.1748, 0.02323, 0.1582, 0.02827, 0.2032, 0.01461, 0.1748, 0.02323, 0.1748, 0.02323, 0.2032, 0.01461, 0.2032, 0.01461, 0.2032, 0.01461, 0.1748, 0.02323, 0.1748, 0.02323, 0.1748, 0.02323, 0.1582, 0.02827, 0.1582, 0.02827, 0.1748, 0.02323, 0.01961, 0.1867, 0.01461, 0.2032, 0.01461, 0.2032, 0.01961, 0.1867, 0.05979, 0.1053, 0.05045, 0.1167, 0.05045, 0.1167, 0.05979, 0.1053, 0.1167, 0.05045, 0.1083, 0.05732, 0.1083, 0.05732, 0.1167, 0.05045, 0.05045, 0.1167, 0.05045, 0.1167, 0.05979, 0.1053, 0.05979, 0.1053, 0.1582, 0.02827, 0.1582, 0.02827, 0.1748, 0.02323, 0.1748, 0.02323, 0.1083, 0.05732, 0.1083, 0.05732, 0.1083, 0.05732, 0.1083, 0.05732, 0.05979, 0.1053, 0.05979, 0.1053, 0.05979, 0.1053, 0.05979, 0.1053, 0.01961, 0.1867, 0.01961, 0.1867, 0.01961, 0.1867, 0.01961, 0.1867, 0.05045, 0.1167, 0.05045, 0.1167, 0.05045, 0.1167, 0.05045, 0.1167, 0.01961, 0.1867, 0.01961, 0.1867, 0.01461, 0.2032, 0.01461, 0.2032, 0.1582, 0.02827, 0.1582, 0.02827, 0.1582, 0.02827, 0.1582, 0.02827, 0.1748, 0.02323, 0.1748, 0.02323, 0.1748, 0.02323, 0.1748, 0.02323, 0.1083, 0.05732, 0.1083, 0.05732, 0.1167, 0.05045, 0.1167, 0.05045, 0.05979, 0.1053, 0.05979, 0.1053, 0.05045, 0.1167, 0.05045, 0.1167, 0.1167, 0.05045, 0.1167, 0.05045, 0.1167, 0.05045, 0.1167, 0.05045, 0.625, 0.5, 0.625, 0.5, 0.6875, 0.5, 0.6875, 0.5, 0.625, 0.5, 0.625, 0.5, 0.6875, 0.5, 0.6875, 0.5, 0.625, 0.5, 0.625, 0.5, 0.6875, 0.5, 0.6875, 0.5, 0.6875, 0.75, 0.6875, 0.75, 0.625, 0.75, 0.625, 0.75, 0.6875, 0.75, 0.6875, 0.75, 0.625, 0.75, 0.625, 0.75, 0.6875, 0.75, 0.6875, 0.75, 0.625, 0.75, 0.625, 0.75, 0.75, 0.5785, 0.75, 0.5785, 0.75, 0.75, 0.75, 0.75, 0.75, 0.5785, 0.75, 0.5785, 0.75, 0.75, 0.75, 0.75, 0.75, 0.5785, 0.75, 0.5785, 0.75, 0.75, 0.75, 0.75, 0.625, 0.5785, 0.625, 0.5785, 0.625, 0.5, 0.625, 0.5, 0.625, 0.5785, 0.625, 0.5785, 0.625, 0.5, 0.625, 0.5, 0.625, 0.5785, 0.625, 0.5785, 0.625, 0.5, 0.625, 0.5, 0.75, 0.75, 0.75, 0.75, 0.6875, 0.75, 0.6875, 0.75, 0.75, 0.75, 0.75, 0.75, 0.6875, 0.75, 0.6875, 0.75, 0.75, 0.75, 0.75, 0.75, 0.6875, 0.75, 0.6875, 0.75, 0.6875, 0.5, 0.6875, 0.5, 0.75, 0.5, 0.75, 0.5, 0.6875, 0.5, 0.6875, 0.5, 0.75, 0.5, 0.75, 0.5, 0.6875, 0.5, 0.6875, 0.5, 0.75, 0.5, 0.75, 0.5, 0.75, 0.5, 0.75, 0.5, 0.75, 0.5785, 0.75, 0.5785, 0.75, 0.5, 0.75, 0.5, 0.75, 0.5785, 0.75, 0.5785, 0.75, 0.5, 0.75, 0.5, 0.75, 0.5785, 0.75, 0.5785, 0.625, 0.75, 0.625, 0.75, 0.625, 0.5785, 0.625, 0.5785, 0.625, 0.75, 0.625, 0.75, 0.625, 0.5785, 0.625, 0.5785, 0.625, 0.75, 0.625, 0.75, 0.625, 0.5785, 0.625, 0.5785, 0.625, 0.5, 0.625, 0.5, 0.6875, 0.5, 0.6875, 0.5, 0.6875, 0.75, 0.6875, 0.75, 0.625, 0.75, 0.625, 0.75, 0.75, 0.5785, 0.75, 0.5785, 0.75, 0.75, 0.75, 0.75, 0.625, 0.5785, 0.625, 0.5785, 0.625, 0.5, 0.625, 0.5, 0.75, 0.75, 0.75, 0.75, 0.6875, 0.75, 0.6875, 0.75, 0.6875, 0.5, 0.6875, 0.5, 0.75, 0.5, 0.75, 0.5, 0.75, 0.5, 0.75, 0.5, 0.75, 0.5785, 0.75, 0.5785, 0.625, 0.75, 0.625, 0.75, 0.625, 0.5785, 0.625, 0.5785, 0.75, 0.5, 0.75, 0.5, 0.75, 0.5785, 0.75, 0.5785, 0.6875, 0.5, 0.6875, 0.5, 0.75, 0.5, 0.75, 0.5, 0.75, 0.75, 0.75, 0.75, 0.6875, 0.75, 0.6875, 0.75, 0.75, 0.5785, 0.75, 0.5785, 0.75, 0.75, 0.75, 0.75, 0.6875, 0.75, 0.6875, 0.75, 0.625, 0.75, 0.625, 0.75, 0.625, 0.5, 0.625, 0.5, 0.6875, 0.5, 0.6875, 0.5, 0.6875, 0.5, 0.6875, 0.5, 0.625, 0.5, 0.625, 0.5, 0.75, 0.75, 0.75, 0.75, 0.6875, 0.75, 0.6875, 0.75, 0.6875, 0.5, 0.6875, 0.5, 0.75, 0.5, 0.75, 0.5, 0.75, 0.5785, 0.75, 0.5785, 0.75, 0.5, 0.75, 0.5, 0.75, 0.5, 0.75, 0.5, 0.6875, 0.5, 0.6875, 0.5, 0.75, 0.5, 0.75, 0.5, 0.75, 0.5785, 0.75, 0.5785, 0.375, 0.0, 0.625, 0.0, 0.625, 0.25, 0.375, 0.25, 0.375, 0.25, 0.625, 0.25, 0.625, 0.5, 0.375, 0.5, 0.375, 0.5, 0.625, 0.5, 0.625, 0.75, 0.375, 0.75, 0.375, 0.75, 0.625, 0.75, 0.625, 1.0, 0.375, 1.0, 0.125, 0.5, 0.375, 0.5, 0.375, 0.75, 0.125, 0.75, 0.625, 0.5, 0.875, 0.5, 0.875, 0.75, 0.625, 0.75, 0.375, 0.0, 0.625, 0.0, 0.625, 0.25, 0.375, 0.25, 0.375, 0.25, 0.625, 0.25, 0.625, 0.5, 0.375, 0.5, 0.375, 0.5, 0.625, 0.5, 0.625, 0.75, 0.375, 0.75, 0.375, 0.75, 0.625, 0.75, 0.625, 1.0, 0.375, 1.0, 0.125, 0.5, 0.375, 0.5, 0.375, 0.75, 0.125, 0.75, 0.625, 0.5, 0.875, 0.5, 0.875, 0.75, 0.625, 0.75, 0.375, 0.0, 0.625, 0.0, 0.625, 0.25, 0.375, 0.25, 0.375, 0.25, 0.625, 0.25, 0.625, 0.5, 0.375, 0.5, 0.375, 0.5, 0.625, 0.5, 0.625, 0.75, 0.375, 0.75, 0.375, 0.75, 0.625, 0.75, 0.625, 1.0, 0.375, 1.0, 0.125, 0.5, 0.375, 0.5, 0.375, 0.75, 0.125, 0.75, 0.625, 0.5, 0.875, 0.5, 0.875, 0.75, 0.625, 0.75, 0.375, 0.0, 0.625, 0.0, 0.625, 0.25, 0.375, 0.25, 0.375, 0.25, 0.625, 0.25, 0.625, 0.5, 0.375, 0.5, 0.375, 0.5, 0.625, 0.5, 0.625, 0.75, 0.375, 0.75, 0.375, 0.75, 0.625, 0.75, 0.625, 1.0, 0.375, 1.0, 0.125, 0.5, 0.375, 0.5, 0.375, 0.75, 0.125, 0.75, 0.625, 0.5, 0.875, 0.5, 0.875, 0.75, 0.625, 0.75])
me_cylinder.materials.append(mat_fireplace1)
me_cylinder.materials.append(mat_fireplace2)
me_cylinder.materials.append(mat_fireplace3)
me_cylinder.materials.append(mat_fireplace4)
me_cylinder.materials.append(mat_fireplace5)
me_cylinder.use_remesh_fix_poles = True
me_cylinder.use_remesh_preserve_attributes = False
me_cylinder.use_mirror_vertex_groups = False
me_cylinder.update()

# ---- objects
ob_cylinder = bpy.data.objects.new('Cylinder', me_cylinder)

# ---- transforms, parenting, visibility, modifiers, constraints
ob_cylinder.location = (0.0, 0.0, 0.0)
ob_cylinder.lineart.crease_threshold = 0.0

# ---- collection membership
col_collection.objects.link(ob_cylinder)

# ---- scene / render settings (as saved in the file)
scene.frame_start = 1; scene.frame_end = 250; scene.frame_set(1)
scene.render.engine = 'BLENDER_EEVEE_NEXT'
scene.cycles.use_denoising = False
scene.cycles.samples = 128
scene.cycles.sampling_pattern = 'TABULATED_SOBOL'
scene.cycles.use_adaptive_sampling = False
scene.cycles.use_light_tree = False
scene.view_settings.view_transform = 'Filmic'
bpy.context.view_layer.update()

# ---- added for rendering (the .blend has no active camera and no usable light): camera, sun
cam_auto = bpy.data.cameras.new('AutoCamera')
cam_auto.lens = 50.0
cam_auto.sensor_width = 36.0
cam_auto.clip_end = 1000.0
ob_auto_camera = bpy.data.objects.new('AutoCamera', cam_auto)
scene.collection.objects.link(ob_auto_camera)
ob_auto_camera.location = (11.1515, -15.6152, 11.9741)
ob_auto_camera.rotation_euler = (1.09748, -7.21219e-08, 0.694738)
scene.camera = ob_auto_camera
light_auto_sun = bpy.data.lights.new('AutoSun', 'SUN')
light_auto_sun.energy = 3.0
light_auto_sun.angle = 0.0523599
ob_auto_sun = bpy.data.objects.new('AutoSun', light_auto_sun)
scene.collection.objects.link(ob_auto_sun)
ob_auto_sun.rotation_euler = (0.872665, 0.174533, 0.523599)
bpy.context.view_layer.update()
